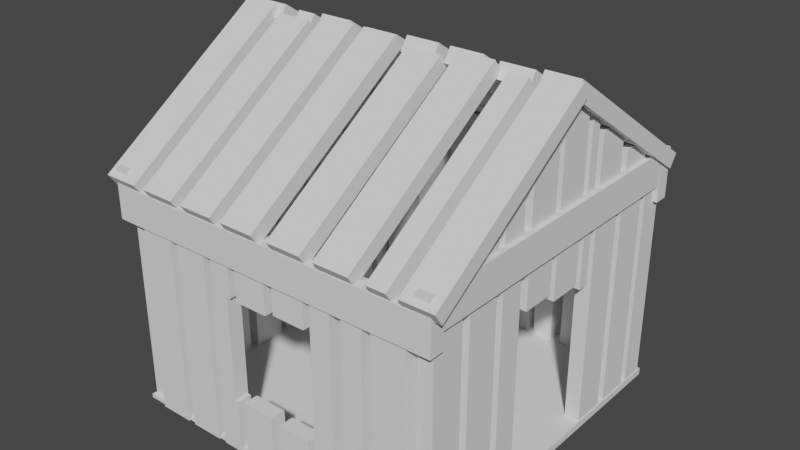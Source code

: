 # Source: House.blend  (saved by Blender 2.91.10; exported with 4.5.12 LTS)
import bpy
from mathutils import Matrix  # noqa: F401  (used for matrix-valued properties, if any)

bpy.ops.wm.read_factory_settings(use_empty=True)
scene = bpy.context.scene
scene.name = 'Scene'

# ---- collections
col_collection = bpy.data.collections.new('Collection'); scene.collection.children.link(col_collection)

# ---- world
world_world = bpy.data.worlds.new('World'); scene.world = world_world
world_world.use_nodes = True; world_world.node_tree.nodes.clear()
_N = world_world.node_tree.nodes; _L = world_world.node_tree.links
n0 = _N.new('ShaderNodeOutputWorld'); n0.name = 'World Output'; n0.location = (300, 300)
n1 = _N.new('ShaderNodeBackground'); n1.name = 'Background'; n1.location = (10, 300)
n1.inputs[0].default_value = (0.05088, 0.05088, 0.05088, 1.0)
_L.new(n1.outputs[0], n0.inputs[0])
n0.is_active_output = True
world_world.color = (0.05088, 0.05088, 0.05088)
world_world.use_sun_shadow = False
world_world.sun_shadow_jitter_overblur = 0.0

# ---- meshes
me_cube_003 = bpy.data.meshes.new('Cube.003')
me_cube_003.from_pydata([(-1.0, -1.0, -0.375), (-1.0, -1.0, -0.3518), (-1.0, 1.0, -0.375), (-1.0, 1.0, -0.3518), (1.0, -1.0, -0.3936), (1.0, -1.0, -0.3518), (1.0, 1.0, -0.3936), (1.0, 1.0, -0.3518), (-0.8722, 1.014, -0.3689), (-0.8722, 0.9253, 0.8131), (-0.6658, 0.9253, 0.8131), (-0.6658, 1.014, -0.3689), (-0.6175, 1.014, -0.3689), (-0.6175, 0.9253, 0.8131), (-0.4173, 0.9253, 0.8131), (-0.4173, 1.014, -0.3689), (-0.3691, 1.014, -0.3689), (-0.3691, 0.9253, 0.8131), (-0.2434, 0.9253, 0.8131), (-0.2434, 1.014, -0.3689), (-0.1952, 1.014, -0.3689), (-0.1952, 0.9253, 0.8131), (0.00506, 0.9253, 0.8131), (0.00506, 1.014, -0.3689), (0.05951, 1.014, -0.3689), (0.05951, 0.9253, 0.8131), (0.2597, 0.9253, 0.8131), (0.2597, 1.014, -0.3689), (0.3018, 1.014, -0.3689), (0.3018, 0.9253, 0.8131), (0.4274, 0.9253, 0.8131), (0.4274, 1.014, -0.3689), (0.4943, 1.014, -0.3689), (0.4943, 0.9253, 0.8131), (0.62, 0.9253, 0.8131), (0.62, 1.014, -0.3689), (0.6745, 1.014, -0.3689), (0.6745, 0.9253, 0.8131), (0.8747, 0.9253, 0.8131), (0.8747, 1.014, -0.3689), (-0.8722, -0.9283, 0.8131), (-0.6658, -0.9283, 0.8131), (-0.8722, -1.017, -0.3689), (-0.6658, -1.017, -0.3689), (-0.6175, -0.9283, 0.8131), (-0.4173, -0.9283, 0.8131), (-0.6175, -1.017, -0.3689), (-0.4173, -1.017, -0.3689), (-0.3691, -0.9283, 0.8131), (-0.2434, -0.9283, 0.8131), (-0.3691, -1.017, -0.3689), (-0.2434, -1.017, -0.3689), (-0.1952, -0.9283, 0.8131), (0.00506, -0.9283, 0.8131), (-0.1952, -1.017, -0.3689), (0.00506, -1.017, -0.3689), (0.05951, -0.9283, 0.8131), (0.2597, -0.9283, 0.8131), (0.05951, -1.017, -0.3689), (0.2597, -1.017, -0.3689), (0.3018, -0.9283, 0.8131), (0.4274, -0.9283, 0.8131), (0.3018, -1.017, -0.3689), (0.4274, -1.017, -0.3689), (0.4943, -0.9283, 0.8131), (0.62, -0.9283, 0.8131), (0.4943, -1.017, -0.3689), (0.62, -1.017, -0.3689), (-0.8998, -0.7751, 1.069), (-0.9888, -0.7751, 1.069), (-0.8998, -0.5204, 1.181), (-0.9888, -0.5204, 1.181), (-0.8998, -0.3279, 1.361), (-0.9888, -0.3279, 1.361), (-0.9888, 0.3291, 1.361), (-0.8998, 0.3291, 1.361), (-0.9888, -0.02496, 1.609), (-0.8998, -0.02496, 1.609), (-0.8998, 0.5838, 1.181), (-0.9888, 0.5838, 1.181), (0.9947, -0.7751, 1.069), (0.9057, -0.7751, 1.069), (0.9947, -0.5204, 1.181), (0.9057, -0.5204, 1.181), (0.9947, -0.3279, 1.361), (0.9057, -0.3279, 1.361), (0.9057, 0.3291, 1.361), (0.9947, 0.3291, 1.361), (0.9057, 0.2173, 0.5319), (0.9057, 0.2809, 0.5319), (0.9947, 0.2173, 0.5319), (0.9947, 0.2809, 0.5319), (0.9057, -0.02496, 0.5754), (0.9057, 0.1753, 0.5754), (0.9057, -0.02496, 1.609), (0.9947, -0.02496, 0.5754), (0.9947, 0.1753, 0.5754), (0.9947, -0.02496, 1.609), (0.9057, -0.2672, 0.6313), (0.9057, -0.06699, 0.6313), (0.9947, -0.2672, 0.6313), (0.9947, -0.06699, 0.6313), (-1.03, -1.033, 0.7649), (-1.03, -1.033, 0.9651), (1.021, -1.033, 0.7649), (-1.03, -0.9443, 0.7649), (-1.03, -0.9443, 0.9651), (1.021, -0.9443, 0.7649), (1.021, -0.9443, 0.9651), (1.021, -1.033, 0.9651), (-1.03, 0.9256, 0.7649), (-1.03, 0.9256, 0.9651), (1.021, 0.9256, 0.7649), (-1.03, 1.015, 0.7649), (-1.03, 1.015, 0.9651), (1.021, 1.015, 0.7649), (1.021, 1.015, 0.9651), (1.021, 0.9256, 0.9651), (0.9947, 0.5838, 1.181), (0.9057, 0.5838, 1.181), (-1.028, 1.016, 0.8642), (-1.028, 1.016, 1.064), (-1.028, -1.034, 0.8642), (-0.9393, 1.016, 0.8642), (-0.9393, 1.016, 1.064), (-0.9393, -1.034, 0.8642), (-0.9393, -1.034, 1.064), (-1.028, -1.034, 1.064), (0.9306, 1.016, 0.8642), (0.9306, 1.016, 1.064), (0.9306, -1.034, 0.8642), (1.02, 1.016, 0.8642), (1.02, 1.016, 1.064), (1.02, -1.034, 0.8642), (1.02, -1.034, 1.064), (0.9306, -1.034, 1.064), (1.067, -1.014, 0.9457), (0.8667, -1.064, 1.019), (1.067, -1.064, 1.019), (0.8667, -0.02333, 1.72), (1.067, -0.02333, 1.72), (1.067, 0.02681, 1.646), (0.6887, -0.00897, 1.619), (0.6887, -1.064, 1.019), (0.8047, -1.064, 1.019), (0.6887, -0.05911, 1.693), (0.8047, -0.05911, 1.693), (0.8047, -0.00897, 1.619), (0.3796, -1.064, 1.019), (0.5893, -1.064, 1.019), (0.3796, -0.02333, 1.72), (0.5893, -0.02333, 1.72), (0.08924, -0.00897, 1.619), (0.08924, -1.064, 1.019), (0.2989, -1.064, 1.019), (0.08924, -0.05911, 1.693), (0.2989, -0.05911, 1.693), (0.2989, -0.00897, 1.619), (-0.2199, -1.064, 1.019), (-0.01019, -1.064, 1.019), (-0.2199, -0.02333, 1.72), (-0.01019, -0.02333, 1.72), (-0.01019, 0.02681, 1.646), (-0.5008, -1.064, 1.019), (-0.2912, -1.064, 1.019), (-0.5008, -0.02333, 1.72), (-0.2912, -0.02333, 1.72), (-0.2912, 0.02681, 1.646), (-0.7818, -0.00897, 1.619), (-0.7818, -1.064, 1.019), (-0.5722, -1.064, 1.019), (-0.7818, -0.05911, 1.693), (-0.5722, -0.05911, 1.693), (-0.5722, -0.00897, 1.619), (-1.063, -1.014, 0.9457), (-1.063, 0.02681, 1.646), (-1.063, -1.064, 1.019), (-0.8532, -1.064, 1.019), (-1.063, -0.02333, 1.72), (-0.8532, -0.02333, 1.72), (-0.8033, -0.04023, 1.646), (-0.8033, 1.051, 1.019), (-0.9946, 1.051, 1.019), (-0.8033, 0.009914, 1.72), (-0.9946, 0.009914, 1.72), (-0.6333, -0.004447, 1.619), (-0.6333, 1.051, 1.019), (-0.7441, 1.051, 1.019), (-0.6333, 0.04569, 1.693), (-0.7441, 0.04569, 1.693), (-0.7441, -0.004447, 1.619), (-0.3382, 1.051, 1.019), (-0.5384, 1.051, 1.019), (-0.3382, 0.009914, 1.72), (-0.5384, 0.009914, 1.72), (-0.5384, -0.04023, 1.646), (-0.06089, -0.004447, 1.619), (-0.06089, 1.051, 1.019), (-0.2611, 1.051, 1.019), (-0.06089, 0.04569, 1.693), (-0.2611, 0.04569, 1.693), (-0.2611, -0.004447, 1.619), (0.2343, 1.051, 1.019), (0.03406, 1.051, 1.019), (0.2343, 0.009914, 1.72), (0.03406, 0.009914, 1.72), (0.03406, -0.04023, 1.646), (0.5026, 1.051, 1.019), (0.3024, 1.051, 1.019), (0.5026, 0.009914, 1.72), (0.3024, 0.009914, 1.72), (0.3024, -0.04023, 1.646), (0.771, -0.004447, 1.619), (0.771, 1.051, 1.019), (0.5707, 1.051, 1.019), (0.771, 0.04569, 1.693), (0.5707, 0.04569, 1.693), (0.5707, -0.004447, 1.619), (1.039, 1.001, 0.9457), (1.039, 1.051, 1.019), (0.8391, 1.051, 1.019), (1.039, 0.009914, 1.72), (0.8391, 0.009914, 1.72), (0.8391, -0.04023, 1.646), (0.6745, -0.9283, 0.8131), (0.8747, -0.9283, 0.8131), (0.6745, -1.017, -0.3689), (0.8747, -1.017, -0.3689), (-0.9946, -0.006708, 1.624), (-0.9946, 0.02681, 1.646), (-0.8532, -0.006708, 1.624), (-0.8532, -0.006708, 1.695), (-0.9946, -0.006708, 1.695), (-0.8532, -0.04023, 1.646), (-0.3382, 0.02681, 1.646), (-0.3382, -0.006708, 1.624), (-0.5008, -0.006708, 1.624), (-0.5008, -0.04023, 1.646), (-0.5008, -0.006708, 1.695), (-0.3382, -0.006708, 1.695), (-0.2199, 0.002864, 1.63), (-0.06089, 0.002864, 1.63), (-0.06089, 0.02681, 1.646), (-0.2199, 0.02033, 1.656), (-0.06089, 0.02033, 1.656), (0.08924, -0.04023, 1.646), (0.08924, -0.01628, 1.63), (0.08924, -0.03375, 1.656), (0.2343, -0.03375, 1.656), (0.2343, -0.01628, 1.63), (0.3796, -0.006708, 1.624), (0.5026, -0.006708, 1.624), (0.5026, 0.02681, 1.646), (0.5707, 0.02681, 1.646), (0.5707, 0.002864, 1.63), (0.5893, 0.002864, 1.63), (0.3796, -0.04023, 1.646), (0.3796, -0.006708, 1.695), (0.5026, -0.006708, 1.695), (0.5893, 0.02033, 1.656), (0.5707, 0.02033, 1.656), (0.8667, -0.006708, 1.624), (1.039, -0.006708, 1.624), (1.039, 0.02681, 1.646), (0.8667, -0.04023, 1.646), (0.8667, -0.006708, 1.695), (1.039, -0.006708, 1.695), (0.9306, 1.016, 0.9677), (0.9306, 1.016, 1.043), (1.02, 1.016, 0.9677), (1.02, 1.016, 1.043), (0.9306, -1.034, 0.9753), (0.9306, 0.9837, 1.064), (0.9306, 0.8243, 1.064), (0.9306, -0.9971, 1.064), (0.9306, -1.034, 1.039), (1.02, -0.9971, 1.064), (1.02, -0.8378, 1.064), (1.02, 0.9837, 1.064), (1.02, 0.8243, 1.064), (1.02, -1.034, 0.9753), (1.02, -1.034, 1.039), (-0.9946, 1.016, 0.9677), (-0.9946, 1.016, 1.043), (-0.9393, 1.016, 0.9677), (-0.9393, 1.016, 1.043), (-1.028, -0.8378, 1.064), (-1.028, -0.9971, 1.064), (-1.028, -1.034, 0.9753), (-1.028, -1.034, 1.039), (-0.9393, -0.9971, 1.064), (-0.9393, 0.9837, 1.064), (-0.9393, 0.8243, 1.064), (-0.9393, -1.034, 0.9753), (-0.9393, -1.034, 1.039), (-0.9946, 0.8243, 1.064), (-0.9946, 0.9837, 1.064), (0.9057, 0.8322, 1.059), (0.9947, 0.8322, 0.8642), (0.9306, 0.8322, 0.8642), (0.9306, 0.8322, 1.059), (0.9947, 0.784, 0.8642), (0.9947, 0.784, 1.064), (0.9947, 0.784, 1.092), (0.9947, 0.6513, 1.181), (0.9947, 0.5838, 0.8642), (0.9947, 0.5838, 1.064), (0.9057, 0.6513, 1.181), (0.9057, 0.784, 1.092), (0.9275, 0.784, 1.092), (0.9306, 0.784, 0.8642), (0.9306, 0.784, 1.064), (0.9306, 0.5838, 0.8642), (0.9306, 0.5838, 1.064), (-0.2611, 1.014, 0.9651), (-0.3382, 1.014, 0.9651), (-0.06089, 1.014, 0.9651), (-0.06089, 0.9719, 0.9651), (-0.2611, 0.9719, 0.9651), (0.03406, 0.972, 0.9651), (-1.028, 0.9256, 0.8642), (0.2343, 0.972, 0.9651), (0.9947, 0.9256, 0.7649), (0.9057, 0.9256, 0.7649), (-0.9393, 1.015, 0.8642), (0.03406, 1.014, 0.9651), (0.2343, 1.014, 0.9651), (-0.8033, 1.014, 0.9651), (0.3024, 0.972, 0.9651), (-0.9393, 1.014, 0.9651), (0.5026, 0.972, 0.9651), (-0.8033, 0.972, 0.9651), (0.3024, 1.014, 0.9651), (0.9057, 0.9765, 0.7649), (0.5026, 1.014, 0.9651), (0.9057, 0.972, 0.9651), (0.9057, 0.9256, 0.9651), (0.5707, 1.014, 0.9651), (0.5707, 0.9719, 0.9651), (0.771, 1.014, 0.9651), (0.9947, 0.9256, 0.8642), (0.771, 0.9719, 0.9651), (-1.028, 0.9256, 0.9651), (1.02, 0.9256, 0.9651), (1.02, 0.9256, 0.8642), (0.9947, 0.9765, 0.7649), (1.02, 1.015, 0.9651), (1.02, 1.014, 0.9651), (0.8391, 0.972, 0.9651), (0.9306, 1.015, 0.9651), (0.9306, 1.014, 0.9651), (0.8391, 1.014, 0.9651), (1.02, 0.972, 0.9651), (0.9306, 1.015, 0.8642), (-0.5384, 0.972, 0.9651), (-0.3382, 0.972, 0.9651), (1.02, 1.015, 0.8642), (-1.028, 1.015, 0.8642), (-1.028, 1.015, 0.9651), (-0.9393, 1.015, 0.9651), (1.021, 1.014, 0.9651), (1.021, 1.001, 0.9457), (1.021, 0.972, 0.9651), (-0.7441, 1.014, 0.9651), (-0.7441, 0.9719, 0.9651), (-0.6333, 0.9719, 0.9651), (-0.5384, 1.014, 0.9651), (-0.6333, 1.014, 0.9651), (-1.03, -0.9854, 0.9651), (-1.03, -1.014, 0.9457), (-1.03, -1.027, 0.9651), (-0.8532, -0.9854, 0.9651), (0.8667, -0.9854, 0.9651), (0.2989, -0.9853, 0.9651), (-0.2912, -0.9854, 0.9651), (0.9306, -0.9854, 0.9651), (-0.9393, -1.027, 0.9651), (0.2989, -1.027, 0.9651), (-0.8532, -1.027, 0.9651), (-0.5008, -0.9854, 0.9651), (-0.01019, -1.027, 0.9651), (-1.028, -1.027, 0.9651), (-1.028, -1.033, 0.8642), (-0.2199, -1.027, 0.9651), (-0.9393, -1.033, 0.8642), (-1.028, -0.9854, 0.9651), (-0.01019, -0.9854, 0.9651), (-0.5008, -1.027, 0.9651), (-0.9393, -0.9854, 0.9651), (-0.2912, -1.027, 0.9651), (-0.2199, -0.9854, 0.9651), (-0.5722, -1.027, 0.9651), (0.08924, -0.9853, 0.9651), (-0.7818, -1.027, 0.9651), (-1.028, -1.033, 0.9651), (0.9306, -1.033, 0.8642), (-0.9393, -1.033, 0.9651), (1.02, -1.033, 0.9651), (-0.7818, -0.9853, 0.9651), (1.02, -1.033, 0.8642), (0.08924, -1.027, 0.9651), (0.9306, -1.033, 0.9651), (-0.5722, -0.9853, 0.9651), (0.5893, -0.9854, 0.9651), (0.9306, -1.027, 0.9651), (0.8747, -0.9443, 0.7649), (0.6745, -0.9443, 0.7649), (0.3796, -0.9854, 0.9651), (0.6745, -1.017, 0.7649), (0.8747, -1.017, 0.7649), (-1.028, -0.9443, 0.8642), (0.3796, -1.027, 0.9651), (0.6745, -0.9443, 0.8131), (1.02, -1.027, 0.9651), (0.5893, -1.027, 0.9651), (1.02, -0.9443, 0.8642), (0.8667, -1.027, 0.9651), (-1.028, -0.9443, 0.9651), (1.02, -0.9443, 0.9651), (0.8747, -0.9443, 0.8131), (1.021, -1.027, 0.9651), (1.021, -1.014, 0.9457), (1.02, -0.9854, 0.9651), (1.021, -0.9854, 0.9651), (0.6887, -1.027, 0.9651), (0.8047, -1.027, 0.9651), (0.8047, -0.9853, 0.9651), (0.6887, -0.9853, 0.9651), (0.9057, -0.2672, 1.448), (0.9057, -0.06699, 1.583), (0.9306, -0.2672, 0.8642), (0.9947, -0.2672, 1.064), (0.9947, -0.2672, 1.448), (0.9947, -0.2672, 0.8642), (0.9306, -0.2672, 1.064), (0.9947, -0.06699, 0.8642), (0.9947, -0.06699, 1.064), (0.9947, -0.06699, 1.583), (0.9306, -0.06699, 1.064), (0.9306, -0.06699, 0.8642), (0.9057, 0.1253, 1.535), (0.9057, 0.1753, 1.501), (0.9947, -0.02496, 0.8642), (0.9947, -0.02496, 1.064), (0.9306, -0.02496, 0.8642), (0.9306, -0.02496, 1.064), (0.9947, 0.1753, 0.8642), (0.9947, 0.1753, 1.064), (0.9947, 0.1753, 1.501), (0.9947, 0.1253, 1.535), (0.9306, 0.1753, 1.064), (0.9306, 0.1753, 0.8642), (0.9057, 0.2173, 1.473), (0.9057, 0.2809, 1.43), (0.9947, 0.2173, 1.064), (0.9947, 0.2173, 1.473), (0.9947, 0.2173, 0.8642), (0.9306, 0.2173, 0.8642), (0.9306, 0.2173, 1.064), (0.9947, 0.2809, 0.8642), (0.9947, 0.2809, 1.064), (0.9947, 0.2809, 1.43), (0.9306, 0.2809, 1.064), (0.9306, 0.2809, 0.8642), (0.9057, 0.5293, 1.263), (0.9057, 0.3837, 1.361), (0.9947, 0.3291, 0.8642), (0.9947, 0.3291, 1.064), (0.9306, 0.3291, 0.8642), (0.9306, 0.3291, 1.064), (0.9947, 0.5293, 0.8642), (0.9947, 0.5293, 1.064), (0.9947, 0.5293, 1.263), (0.9947, 0.3837, 1.361), (0.9306, 0.5293, 0.8642), (0.9306, 0.5293, 1.064), (0.9057, -0.4722, 1.31), (0.9057, -0.3971, 1.361), (0.9947, -0.4722, 0.8642), (0.9947, -0.4722, 1.064), (0.9947, -0.4722, 1.31), (0.9306, -0.4722, 0.8642), (0.9306, -0.4722, 1.064), (0.9947, -0.3279, 0.8642), (0.9947, -0.3279, 1.064), (0.9947, -0.3971, 1.361), (0.9306, -0.3279, 0.8642), (0.9306, -0.3279, 1.064), (0.9947, -0.5204, 0.8642), (0.9947, -0.5204, 1.064), (0.9947, -0.6647, 1.181), (0.9947, -0.7206, 0.8642), (0.9947, -0.7206, 1.064), (0.9947, -0.7206, 1.143), (0.9057, -0.6647, 1.181), (0.9306, -0.5204, 1.064), (0.9306, -0.5204, 0.8642), (0.9057, -0.7206, 1.143), (0.9306, -0.7206, 0.8642), (0.9306, -0.7206, 1.064), (0.9226, -0.7206, 1.143), (0.9301, -0.8309, 1.069), (0.9057, -0.8309, 1.069), (0.9057, -0.9753, 0.9719), (0.9057, -0.9443, 0.7649), (0.9306, -0.9753, 0.9719), (0.9057, -0.9753, 0.7649), (0.9057, -0.9753, 0.9651), (0.9947, -0.8378, 1.064), (0.9947, -0.8309, 1.069), (0.9306, -0.9753, 0.9651), (0.9306, -0.7751, 1.064), (0.9306, -0.7751, 0.8642), (0.9947, -0.7751, 1.064), (0.9947, -0.7751, 0.8642), (0.9947, -0.9443, 0.8642), (0.9057, -0.9443, 0.9651), (0.9947, -0.9753, 0.7649), (0.9947, -0.9443, 0.7649), (-0.9888, 0.8322, 0.8642), (-0.9888, 0.9256, 0.8642), (-0.9888, 0.9256, 0.7649), (-0.9888, 0.9765, 0.7649), (-0.8998, 0.8322, 1.059), (-0.9393, 0.8322, 0.8642), (-0.9393, 0.8322, 1.059), (-0.8998, 0.9765, 0.7649), (-0.8998, 0.972, 0.9651), (-0.8998, 0.9256, 0.9651), (-0.8998, 0.9256, 0.7649), (-0.8998, 0.784, 1.092), (-0.8998, 0.6513, 1.181), (-0.9888, 0.6513, 1.181), (-0.9888, 0.784, 0.8642), (-0.9888, 0.784, 1.064), (-0.9888, 0.784, 1.092), (-0.942, 0.784, 1.092), (-0.9393, 0.784, 1.064), (-0.9393, 0.784, 0.8642), (-0.9888, 0.5838, 0.8642), (-0.9888, 0.5838, 1.064), (-0.9393, 0.5838, 1.064), (-0.9393, 0.5838, 0.8642), (-0.9888, -0.2672, 0.8642), (-0.9888, -0.2672, 1.064), (-0.9888, -0.2672, 1.448), (-0.9888, -0.06699, 0.8642), (-0.9888, -0.06699, 1.064), (-0.9888, -0.06699, 1.583), (-0.8998, -0.2672, 1.448), (-0.9393, -0.2672, 1.064), (-0.9393, -0.2672, 0.8642), (-0.8998, -0.06699, 1.583), (-0.9393, -0.06699, 1.064), (-0.9393, -0.06699, 0.8642), (-0.9888, 0.1253, 1.535), (-0.9888, -0.02496, 0.8642), (-0.9888, -0.02496, 1.064), (-0.9888, 0.1753, 0.8642), (-0.9888, 0.1753, 1.064), (-0.9888, 0.1753, 1.501), (-0.9393, -0.02496, 1.064), (-0.9393, -0.02496, 0.8642), (-0.8998, 0.1753, 1.501), (-0.8998, 0.1253, 1.535), (-0.9393, 0.1753, 0.8642), (-0.9393, 0.1753, 1.064), (-0.9888, 0.2173, 0.8642), (-0.9888, 0.2173, 1.064), (-0.9888, 0.2173, 1.473), (-0.9888, 0.2809, 0.8642), (-0.9888, 0.2809, 1.064), (-0.9888, 0.2809, 1.43), (-0.8998, 0.2173, 1.473), (-0.9393, 0.2173, 1.064), (-0.9393, 0.2173, 0.8642), (-0.8998, 0.2809, 1.43), (-0.9393, 0.2809, 1.064), (-0.9393, 0.2809, 0.8642), (-0.9888, 0.3291, 0.8642), (-0.9888, 0.3291, 1.064), (-0.9888, 0.3837, 1.361), (-0.9888, 0.5293, 0.8642), (-0.9888, 0.5293, 1.064), (-0.9888, 0.5293, 1.263), (-0.9393, 0.3291, 1.064), (-0.9393, 0.3291, 0.8642), (-0.8998, 0.5293, 1.263), (-0.8998, 0.3837, 1.361), (-0.9393, 0.5293, 1.064), (-0.9393, 0.5293, 0.8642), (-0.9888, -0.4722, 0.8642), (-0.9888, -0.4722, 1.064), (-0.9888, -0.4722, 1.31), (-0.9888, -0.3279, 0.8642), (-0.9888, -0.3279, 1.064), (-0.9888, -0.3971, 1.361), (-0.8998, -0.4722, 1.31), (-0.9393, -0.4722, 1.064), (-0.9393, -0.4722, 0.8642), (-0.8998, -0.3971, 1.361), (-0.9393, -0.3279, 1.064), (-0.9393, -0.3279, 0.8642), (-0.8998, -0.7206, 1.143), (-0.8998, -0.6647, 1.181), (-0.9888, -0.6647, 1.181), (-0.9888, -0.5204, 0.8642), (-0.9888, -0.5204, 1.064), (-0.9393, -0.5204, 1.064), (-0.9393, -0.5204, 0.8642), (-0.9888, -0.7206, 0.8642), (-0.9888, -0.7206, 1.064), (-0.9888, -0.7206, 1.143), (-0.9266, -0.7206, 1.143), (-0.9393, -0.7206, 1.064), (-0.9393, -0.7206, 0.8642), (-0.9386, -0.8309, 1.069), (-0.9888, -0.9753, 0.7649), (-0.9888, -0.9443, 0.7649), (-0.8998, -0.9753, 0.9719), (-0.9393, -0.9753, 0.9719), (-0.8998, -0.8309, 1.069), (-0.9888, -0.9443, 0.8642), (-0.9888, -0.8378, 1.064), (-0.9888, -0.7751, 1.064), (-0.9888, -0.8309, 1.069), (-0.9888, -0.7751, 0.8642), (-0.8998, -0.9753, 0.7649), (-0.8998, -0.9753, 0.9651), (-0.9393, -0.7751, 1.064), (-0.9393, -0.9753, 0.9651), (-0.9393, -0.7751, 0.8642), (-0.8998, -0.9443, 0.9651), (-0.8998, -0.9443, 0.7649), (0.4943, -0.9443, 0.8131), (0.62, -0.9443, 0.8131), (0.4943, -1.017, 0.7649), (0.4943, -0.9443, 0.7649), (0.62, -1.017, 0.7649), (0.62, -0.9443, 0.7649), (0.3018, -0.9443, 0.8131), (0.4274, -0.9443, 0.8131), (0.3018, -1.017, 0.7649), (0.3018, -0.9443, 0.7649), (0.4274, -1.017, 0.7649), (0.4274, -0.9443, 0.7649), (0.05951, -0.9443, 0.8131), (0.2597, -0.9443, 0.8131), (0.05951, -1.017, 0.7649), (0.05951, -0.9443, 0.7649), (0.2597, -1.017, 0.7649), (0.2597, -0.9443, 0.7649), (-0.1952, -0.9443, 0.8131), (0.00506, -0.9443, 0.8131), (-0.1952, -1.017, 0.7649), (-0.1952, -0.9443, 0.7649), (0.00506, -1.017, 0.7649), (0.00506, -0.9443, 0.7649), (-0.3691, -0.9443, 0.8131), (-0.2434, -0.9443, 0.8131), (-0.3691, -1.017, 0.7649), (-0.3691, -0.9443, 0.7649), (-0.2434, -1.017, 0.7649), (-0.2434, -0.9443, 0.7649), (-0.6175, -0.9443, 0.8131), (-0.4173, -0.9443, 0.8131), (-0.6175, -1.017, 0.7649), (-0.6175, -0.9443, 0.7649), (-0.4173, -1.017, 0.7649), (-0.4173, -0.9443, 0.7649), (-0.8722, -0.9443, 0.8131), (-0.6658, -0.9443, 0.8131), (-0.8722, -1.017, 0.7649), (-0.8722, -0.9443, 0.7649), (-0.6658, -1.017, 0.7649), (-0.6658, -0.9443, 0.7649), (0.6745, 1.014, 0.7649), (0.8747, 1.014, 0.7649), (0.6745, 0.9256, 0.8131), (0.8747, 0.9256, 0.8131), (0.6745, 0.9256, 0.7649), (0.8747, 0.9256, 0.7649), (0.4943, 1.014, 0.7649), (0.62, 1.014, 0.7649), (0.4943, 0.9256, 0.8131), (0.62, 0.9256, 0.8131), (0.4943, 0.9256, 0.7649), (0.62, 0.9256, 0.7649), (0.3018, 1.014, 0.7649), (0.4274, 1.014, 0.7649), (0.3018, 0.9256, 0.8131), (0.4274, 0.9256, 0.8131), (0.3018, 0.9256, 0.7649), (0.4274, 0.9256, 0.7649), (0.05951, 1.014, 0.7649), (0.2597, 1.014, 0.7649), (0.05951, 0.9256, 0.8131), (0.2597, 0.9256, 0.8131), (0.05951, 0.9256, 0.7649), (0.2597, 0.9256, 0.7649), (-0.1952, 1.014, 0.7649), (0.00506, 1.014, 0.7649), (-0.1952, 0.9256, 0.8131), (0.00506, 0.9256, 0.8131), (-0.1952, 0.9256, 0.7649), (0.00506, 0.9256, 0.7649), (-0.3691, 1.014, 0.7649), (-0.2434, 1.014, 0.7649), (-0.3691, 0.9256, 0.8131), (-0.2434, 0.9256, 0.8131), (-0.3691, 0.9256, 0.7649), (-0.2434, 0.9256, 0.7649), (-0.6175, 1.014, 0.7649), (-0.4173, 1.014, 0.7649), (-0.6175, 0.9256, 0.8131), (-0.4173, 0.9256, 0.8131), (-0.6175, 0.9256, 0.7649), (-0.4173, 0.9256, 0.7649), (-0.8722, 1.014, 0.7649), (-0.6658, 1.014, 0.7649), (-0.8722, 0.9256, 0.8131), (-0.6658, 0.9256, 0.8131), (-0.8722, 0.9256, 0.7649), (-0.6658, 0.9256, 0.7649), (0.9057, 0.5838, -0.3518), (-0.9888, -0.2672, -0.3518), (0.4943, 0.9253, -0.3518), (-0.9888, -0.4722, -0.3518), (0.9938, 0.5838, -0.3518), (0.4274, -1.0, -0.3689), (0.4274, -1.0, -0.3518), (-0.8722, -1.0, -0.3689), (0.9938, -0.5204, -0.3518), (0.62, 0.9253, -0.3518), (-0.9881, -0.4722, -0.3518), (0.9947, 0.5838, -0.3518), (0.4274, -0.9283, -0.3518), (-0.6658, -1.0, -0.3689), (-0.8998, -0.2672, -0.3518), (0.9057, -0.5204, -0.3518), (0.9057, 0.9765, -0.3518), (-0.9003, -0.4722, -0.3518), (0.05951, -0.9283, -0.3518), (-0.6175, -0.9283, -0.3518), (0.62, 1.0, -0.3689), (0.62, 1.0, -0.3518), (-0.8998, -0.4722, -0.3518), (-0.4173, -0.9283, -0.3518), (0.05951, -1.0, -0.3689), (0.05951, -1.0, -0.3518), (0.9057, 0.8322, -0.3518), (0.9057, -0.7206, -0.3518), (-0.6175, -1.0, -0.3689), (-0.8998, -0.06699, -0.3518), (0.3018, 1.0, -0.3689), (0.3018, 1.0, -0.3518), (-0.8998, -0.3279, -0.3518), (0.9947, 0.8322, -0.3518), (-0.4173, -1.0, -0.3689), (0.3018, 0.9253, -0.3518), (0.2597, -1.0, -0.3689), (0.2597, -1.0, -0.3518), (0.9938, -0.7206, -0.3518), (-0.3691, -0.9283, -0.3518), (0.4274, 0.9253, -0.3518), (0.2597, -0.9283, -0.3518), (0.9947, -0.7206, -0.3518), (0.9947, 0.9765, -0.3518), (-0.2434, -0.9283, -0.3518), (-0.9888, -0.06699, -0.3518), (-0.1952, -0.9283, -0.3518), (-0.9888, -0.3279, -0.3518), (0.9057, -0.7751, -0.3518), (-0.9888, 0.1753, -0.3518), (-0.3691, -1.0, -0.3689), (0.4274, 1.0, -0.3689), (-0.8722, 1.0, -0.3689), (-0.8722, 1.0, -0.3518), (0.4274, 1.0, -0.3518), (-0.6658, 1.0, -0.3518), (-0.6175, 1.0, -0.3689), (-0.6175, 1.0, -0.3518), (-0.6658, 1.0, -0.3689), (-0.8998, -0.7206, -0.3518), (-0.4173, 1.0, -0.3518), (-0.2434, 1.0, -0.3518), (-0.1952, 1.0, -0.3518), (-0.3691, 1.0, -0.3518), (-0.2434, -1.0, -0.3689), (0.9057, -0.9057, -0.3518), (-0.1952, -1.0, -0.3689), (-0.9888, -0.02496, -0.3518), (-0.1952, -1.0, -0.3518), (-0.8998, -0.5204, -0.3518), (0.00506, 1.0, -0.3518), (0.05951, 1.0, -0.3518), (0.2597, 1.0, -0.3518), (0.4943, 1.0, -0.3518), (0.9057, -0.9753, -0.3518), (0.6745, -0.9283, -0.3518), (-0.9003, -0.5204, -0.3518), (0.8747, 1.0, -0.3518), (0.6745, 1.0, -0.3518), (0.05951, 1.0, -0.3689), (0.00506, -0.9283, -0.3518), (-0.9881, -0.5204, -0.3518), (0.00506, -1.0, -0.3689), (0.00506, -1.0, -0.3518), (0.6745, -1.0, -0.3689), (0.6745, -1.0, -0.3518), (-0.8998, -0.02496, -0.3518), (0.05951, 0.9253, -0.3518), (-0.9888, -0.5204, -0.3518), (0.9947, -0.9753, -0.3518), (0.2597, 0.9253, -0.3518), (0.8747, -1.0, -0.3689), (0.8747, -1.0, -0.3518), (-0.8998, 0.1753, -0.3518), (-0.9888, -0.7206, -0.3518), (-0.9881, -0.7206, -0.3518), (-0.9003, 0.1753, -0.3518), (0.8747, -0.9283, -0.3518), (-0.3691, -1.0, -0.3518), (0.2597, 1.0, -0.3689), (0.9947, -0.7751, -0.3518), (0.9938, -0.7751, -0.3518), (0.9057, 0.5293, -0.3518), (-0.2434, -1.0, -0.3518), (-0.1952, 1.0, -0.3689), (-0.9888, -0.7751, -0.3518), (0.3018, -0.9283, -0.3518), (0.9057, 0.3291, -0.3518), (-0.9888, 0.2809, -0.3518), (-0.1952, 0.9253, -0.3518), (-0.9888, 0.2173, -0.3518), (-0.9888, 0.9765, -0.3518), (0.00506, 0.9253, -0.3518), (0.3018, -1.0, -0.3689), (-0.9003, 0.2173, -0.3518), (-0.9888, -0.9753, -0.3518), (-0.8998, 0.2173, -0.3518), (-0.6175, -1.0, -0.3518), (-0.9888, 0.8322, -0.3518), (0.00506, 1.0, -0.3689), (0.9947, 0.3291, -0.3518), (0.4943, -0.9283, -0.3518), (-0.8998, -0.9753, -0.3518), (-0.9881, 0.8322, -0.3518), (-0.8998, 0.2809, -0.3518), (0.62, -0.9283, -0.3518), (-0.4173, -1.0, -0.3518), (0.4943, -1.0, -0.3689), (-0.3691, 1.0, -0.3689), (-0.8998, 0.8322, -0.3518), (-0.4173, 1.0, -0.3689), (-0.2434, 1.0, -0.3689), (0.9947, 0.5293, -0.3518), (0.62, -1.0, -0.3689), (-0.8722, -0.9283, -0.3518), (-0.8998, -0.7751, -0.3518), (-0.3691, 0.9253, -0.3518), (0.4943, 1.0, -0.3689), (0.9938, 0.5293, -0.3518), (-0.8722, -1.0, -0.3518), (0.6745, 1.0, -0.3689), (0.8747, 1.0, -0.3689), (-0.2434, 0.9253, -0.3518), (-0.9888, 0.5293, -0.3518), (-0.9881, -0.7751, -0.3518), (-0.9888, 0.3291, -0.3518), (-0.6658, -1.0, -0.3518), (-0.8998, 0.9765, -0.3518), (0.9057, -0.3279, -0.3518), (-0.6658, -0.9283, -0.3518), (0.9057, -0.4722, -0.3518), (0.4943, -1.0, -0.3518), (-0.8998, 0.3291, -0.3518), (-0.6175, 0.9253, -0.3518), (-0.8998, 0.5838, -0.3518), (-0.4173, 0.9253, -0.3518), (0.9938, -0.4722, -0.3518), (0.6745, 0.9253, -0.3518), (-0.8998, 0.5293, -0.3518), (-0.8998, 0.784, -0.3518), (0.62, -1.0, -0.3518), (0.9947, -0.4722, -0.3518), (-0.9003, 0.5293, -0.3518), (0.9947, 0.784, -0.3518), (-0.9881, 0.784, -0.3518), (0.9947, -0.3279, -0.3518), (0.8747, 0.9253, -0.3518), (-0.9888, 0.784, -0.3518), (-0.8722, 0.9253, -0.3518), (0.3018, -1.0, -0.3518), (0.9057, 0.784, -0.3518), (-0.6658, 0.9253, -0.3518), (-0.9888, 0.5838, -0.3518), (-0.9003, 0.5838, -0.3518), (0.9947, -0.5204, -0.3518), (-0.2634, 1.014, -0.04982), (-0.2634, 0.9253, -0.04982), (-0.2634, 0.9253, 0.5716), (-0.2634, 1.014, 0.5716), (0.2597, -0.9283, -0.04982), (0.2597, -0.9283, 0.5953), (0.2597, -1.017, -0.04982), (0.2597, -1.017, 0.5953), (-0.1952, -1.017, -0.032), (-0.1952, -1.017, 0.5716), (-0.1952, -0.9283, -0.032), (-0.1952, -0.9283, 0.5716), (-0.2434, 0.9253, -0.04982), (-0.1952, 0.9253, -0.04982), (-0.2434, 1.014, -0.04982), (0.00506, 1.014, -0.04982), (-0.1952, 1.014, -0.04982), (0.00506, -0.9283, -0.032), (0.00506, -0.9283, 0.5716), (0.00506, -1.017, -0.032), (0.00506, -1.017, 0.5716), (-0.2434, -0.9283, -0.04982), (-0.2434, -0.9283, 0.5716), (0.00506, 0.9253, -0.04982), (0.05951, 0.9253, -0.07979), (0.2597, 0.9253, -0.07979), (0.2597, 1.014, -0.07979), (0.05951, 1.014, -0.07979), (-0.2434, -1.017, -0.04982), (-0.2434, -1.017, 0.5716), (0.05951, 1.014, 0.5716), (0.05951, 0.9253, 0.5716), (0.00506, 1.014, 0.6224), (0.2597, 0.9253, 0.5716), (0.2597, 1.014, 0.5716), (-0.1952, 1.014, 0.6224), (-0.1952, 0.9253, 0.6224), (-0.2434, 0.9253, 0.5716), (-0.2434, 1.014, 0.5716), (0.00506, 0.9253, 0.6224), (-0.2634, -1.017, -0.04982), (-0.2634, -0.9283, -0.04982), (-0.2634, -0.9283, 0.5716), (-0.2634, -1.017, 0.5716), (0.05951, -1.017, -0.04982), (0.05951, -0.9283, -0.04982), (0.05951, -1.017, 0.5953), (0.05951, -0.9283, 0.5953)], [], [(0, 1, 3, 2), (6, 7, 5, 4), (2, 6, 4, 0), (89, 91, 90, 88), (93, 96, 95, 92), (99, 101, 100, 98), (111, 114, 113, 110), (136, 141, 140, 138), (144, 146, 145, 143), (146, 147, 142, 145), (149, 151, 150, 148), (154, 156, 155, 153), (159, 161, 160, 158), (164, 166, 165, 163), (170, 172, 171, 169), (172, 173, 168, 171), (176, 178, 175, 174), (187, 189, 188, 186), (189, 190, 185, 188), (192, 194, 193, 191), (198, 200, 199, 197), (203, 205, 204, 202), (208, 210, 209, 207), (214, 216, 215, 213), (175, 178, 179, 231, 232, 229), (233, 180, 183, 184, 232, 231), (165, 166, 167, 234, 239, 238), (239, 193, 194, 195, 237, 238), (160, 161, 162, 242, 244, 243), (244, 199, 200, 201, 196, 241, 240, 243), (155, 156, 157, 152, 246, 249, 248, 247), (248, 204, 205, 206, 245, 247), (257, 150, 151, 259, 260, 253, 252, 258), (258, 209, 210, 211, 256, 257), (254, 217, 212, 215, 216, 260, 259, 255), (139, 140, 141, 263, 266, 265), (218, 219, 221, 266, 263, 262), (266, 221, 222, 223, 264, 265), (268, 129, 132, 270), (131, 128, 267, 269), (272, 129, 268), (135, 274, 275), (134, 281, 276), (270, 132, 278), (281, 134, 135, 275), (271, 130, 133, 280), (274, 135, 134, 276), (278, 132, 129, 272), (275, 137, 138, 281), (281, 138, 140, 139, 137, 275, 274, 276), (268, 220, 222, 221, 219, 270, 278, 272), (270, 219, 220, 268), (123, 120, 121, 124, 285, 283, 282, 284), (127, 287, 289), (126, 294, 290), (285, 124, 291), (294, 126, 127, 289), (288, 122, 125, 293), (287, 127, 126, 290), (289, 176, 177, 294), (294, 177, 179, 178, 176, 289, 287, 290), (296, 184, 183, 181, 182, 283, 285, 291), (229, 232, 184, 296, 295, 228), (182, 282, 283), (302, 303, 304, 118, 306), (307, 119, 118, 304), (311, 273, 300, 299, 310), (309, 273, 279, 303), (112, 117, 343, 344, 340, 322), (116, 115, 113, 114, 358, 357, 324, 359, 349, 353, 356, 346), (362, 117, 112, 115, 116, 360, 361), (360, 116, 346, 347), (352, 343, 117, 362), (358, 114, 111, 342), (350, 349, 359, 329, 327, 363, 367, 366, 315, 314, 316, 325, 326, 332, 334, 337, 339, 351), (357, 120, 123, 324), (327, 181, 183, 180, 331), (363, 187, 186, 367), (185, 190, 364, 365), (367, 186, 188, 185, 365), (189, 187, 363, 364, 190), (366, 192, 191, 315), (194, 192, 366, 354, 195), (314, 198, 197, 316), (196, 201, 318, 317), (200, 198, 314, 318, 201), (325, 203, 202, 326), (205, 203, 325, 319, 206), (332, 208, 207, 334), (210, 208, 332, 328, 211), (337, 214, 213, 339), (212, 217, 338, 341), (339, 213, 215, 212, 341), (222, 220, 351, 348, 223), (237, 195, 354, 355, 235, 236), (315, 191, 193, 239, 234, 235, 355), (242, 241, 196, 317, 316, 197, 199, 244), (246, 245, 206, 319, 321, 249), (326, 202, 204, 248, 249, 321), (250, 256, 211, 328, 330, 251), (334, 207, 209, 258, 252, 251, 330), (253, 260, 216, 214, 337, 338, 217, 254), (131, 269, 347, 346, 356), (269, 267, 350, 351, 220, 219, 218, 361, 360, 347), (123, 284, 329, 359, 324), (329, 284, 282, 182, 181, 327), (349, 350, 267, 128, 353), (353, 128, 131, 356), (368, 106, 105, 102, 103, 370, 369), (103, 102, 104, 109, 397, 399, 395, 401, 396, 384, 382, 394), (420, 109, 104, 107, 108, 423, 421), (394, 381, 370, 103), (391, 387, 379, 402), (371, 378, 393, 398), (425, 416, 372, 426), (397, 109, 420, 413), (389, 383, 390, 374), (106, 368, 385, 417), (392, 386, 380, 400), (407, 373, 377, 411), (423, 108, 418, 422), (425, 144, 143, 424), (142, 147, 426, 427), (143, 145, 142, 427, 424), (146, 144, 425, 426, 147), (414, 149, 148, 411), (377, 154, 153, 400), (152, 157, 373, 392), (156, 154, 377, 373, 157), (380, 159, 158, 383), (161, 159, 380, 386, 162), (389, 164, 163, 387), (166, 164, 389, 374, 167), (391, 170, 169, 393), (168, 173, 402, 398), (169, 171, 168, 398, 393), (172, 170, 391, 402, 173), (408, 226, 227, 409), (419, 225, 224, 412), (231, 179, 177, 378, 371, 230, 233), (234, 167, 374, 379, 236, 235), (163, 165, 238, 237, 236, 379, 387), (242, 162, 386, 390, 240, 241), (158, 160, 243, 240, 390, 383), (246, 152, 392, 400, 153, 155, 247, 245), (250, 251, 252, 253, 254, 255, 403, 407), (148, 150, 257, 256, 250, 407, 411), (255, 259, 151, 149, 414, 403), (137, 139, 265, 264, 261, 372, 416), (404, 271, 280, 413, 420, 421, 136, 138, 137, 416), (381, 288, 293, 376, 378, 177, 176, 174, 369, 370), (130, 271, 404, 401, 395), (125, 122, 382, 384), (413, 280, 133, 399, 397), (343, 352, 279, 277, 422, 418, 415, 344), (385, 286, 121, 120, 357, 358, 342, 320, 410, 417), (122, 288, 381, 394, 382), (396, 376, 293, 125, 384), (133, 130, 395, 399), (99, 98, 428, 429), (431, 432, 428, 98, 100, 433, 430, 434), (433, 100, 101, 435), (436, 437, 432, 431), (101, 99, 429, 437, 436, 438, 439, 435), (429, 261, 262, 437), (93, 92, 94, 440, 441), (443, 97, 94, 92, 95, 442, 444, 445), (442, 95, 96, 446), (97, 443, 447, 448, 449), (440, 94, 97, 449), (96, 93, 441, 448, 447, 450, 451, 446), (449, 262, 261, 440), (439, 438, 445, 444), (89, 88, 452, 453), (454, 455, 452, 88, 90, 456, 457, 458), (456, 90, 91, 459), (455, 454, 460, 461), (91, 89, 453, 461, 460, 462, 463, 459), (448, 441, 452, 455), (451, 450, 458, 457), (87, 467, 471, 472, 473), (465, 86, 87, 473), (297, 300, 273, 309, 308, 307, 304, 303, 279, 352, 362, 361, 218, 262, 449, 448, 455, 461, 473, 472, 464, 465, 453, 452, 441, 440, 261, 264, 223, 348, 335), (461, 453, 465, 473), (313, 312, 474, 475), (463, 462, 469, 468), (484, 84, 485, 480, 479), (485, 84, 85, 477), (477, 428, 432, 485), (487, 434, 430, 486), (489, 82, 490, 493, 492), (490, 82, 83, 494), (495, 482, 481, 496), (510, 505, 503, 507), (513, 80, 509, 508), (509, 80, 81, 502, 501), (415, 418, 108, 107, 518, 515), (375, 372, 261, 429, 428, 477, 476, 480, 485, 432, 437, 262, 263, 141, 136, 421, 423, 422, 277, 493, 490, 494, 497, 500, 501, 502, 503, 505), (500, 493, 277, 508, 509, 501), (375, 505, 510), (499, 498, 512, 511), (454, 458, 450, 447, 443, 445, 438, 436, 431, 434, 487, 484, 479, 482, 495, 489, 492, 499, 511, 513, 508, 277, 279, 273, 311, 302, 306, 313, 475, 471, 467, 469, 462, 460), (301, 310, 299, 298, 340, 344, 415, 515, 514, 512, 498, 491, 488, 496, 481, 478, 483, 486, 430, 433, 435, 439, 444, 442, 446, 451, 457, 456, 459, 463, 468, 466, 470, 474, 312, 305), (520, 320, 342, 111, 110, 521), (363, 327, 331, 527, 528, 336, 335, 348, 351, 339, 341, 338, 337, 334, 330, 328, 332, 326, 321, 319, 325, 316, 317, 318, 314, 315, 355, 354, 366, 367, 365, 364), (532, 79, 78, 531), (540, 79, 532, 535, 534), (295, 292, 536, 535), (524, 525, 292, 537, 538), (548, 547, 544, 545), (548, 228, 230, 552), (559, 557, 76, 555, 560), (555, 76, 77, 564), (230, 228, 555, 564), (553, 554, 562, 561), (571, 568, 569, 572), (563, 560, 569, 573), (566, 565, 575, 574), (583, 580, 74, 581, 584), (581, 74, 75, 588), (530, 536, 292, 525, 523, 527, 331, 180, 233, 230, 564, 563, 573, 576, 588, 587, 584, 581, 572, 569, 560, 555, 228, 295, 535, 532, 531), (576, 572, 581, 588), (590, 542, 541, 589), (577, 578, 586, 585), (73, 595, 592, 593, 596), (600, 72, 73, 596), (596, 545, 549, 600), (551, 550, 601, 602), (604, 70, 71, 605), (605, 71, 607, 611, 612), (599, 598, 608, 609), (624, 623, 625, 69), (628, 619, 620, 630), (621, 68, 69, 625, 616), (105, 106, 417, 410, 622, 618), (630, 388, 371, 398, 402, 379, 374, 390, 386, 392, 373, 407, 403, 414, 411, 377, 400, 380, 383, 389, 387, 391, 393, 378, 376, 396, 401, 404, 416, 425, 424, 427, 426, 372, 375, 510, 507, 516, 632, 628), (368, 369, 174, 175, 229, 228, 548, 545, 596, 593, 597, 600, 549, 552, 230, 371, 388, 620, 619, 621, 616, 613, 603, 604, 605, 612, 286, 385), (286, 612, 613, 616, 625, 623), (388, 630, 620), (631, 615, 614, 629), (534, 537, 292, 295, 296, 291, 124, 121, 286, 623, 624, 629, 614, 611, 607, 608, 598, 592, 595, 601, 550, 544, 547, 553, 561, 557, 559, 566, 574, 568, 571, 577, 585, 580, 583, 589, 541, 540), (556, 562, 554, 546, 543, 551, 602, 594, 591, 599, 609, 606, 610, 615, 631, 626, 622, 410, 320, 520, 519, 524, 538, 533, 539, 542, 590, 582, 579, 586, 578, 570, 567, 575, 565, 558), (635, 65, 64, 634), (636, 66, 67, 638), (641, 61, 60, 640), (642, 62, 63, 644), (647, 57, 56, 646), (653, 53, 52, 652), (659, 49, 48, 658), (665, 45, 44, 664), (666, 46, 47, 668), (671, 41, 40, 670), (672, 42, 43, 674), (517, 518, 107, 104, 102, 105, 618, 617, 627, 633, 673, 672, 674, 675, 667, 666, 668, 669, 661, 660, 662, 663, 655, 654, 656, 657, 649, 648, 650, 651, 643, 642, 644, 645, 637, 636, 638, 639, 406, 408, 409, 405, 504, 506), (633, 632, 516, 504, 405, 419, 412, 406, 639, 635, 634, 637, 645, 641, 640, 643, 651, 647, 646, 649, 657, 653, 652, 655, 663, 659, 658, 661, 669, 665, 664, 667, 675, 671, 670, 673), (39, 36, 676, 677), (678, 37, 38, 679), (35, 32, 682, 683), (684, 33, 34, 685), (31, 28, 688, 689), (690, 29, 30, 691), (696, 25, 26, 697), (702, 21, 22, 703), (708, 17, 18, 709), (15, 12, 712, 713), (714, 13, 14, 715), (11, 8, 718, 719), (720, 9, 10, 721), (697, 699, 692, 690, 691, 693, 686, 684, 685, 687, 680, 678, 679, 681, 323, 336, 528, 529, 722, 720, 721, 723, 716, 714, 715, 717, 710, 708, 709, 711, 704, 702, 703, 705, 698, 696), (722, 529, 526, 522, 521, 110, 113, 115, 112, 322, 345, 333, 323, 681, 677, 676, 680, 687, 683, 682, 686, 693, 689, 688, 692, 699, 695, 694, 698, 705, 701, 700, 704, 711, 707, 706, 710, 717, 713, 712, 716, 723, 719, 718), (754, 775, 778, 797, 861, 744, 745, 802, 864, 865, 801, 7, 6, 2, 3, 777, 776, 782, 779, 781, 780, 854, 784, 787, 852, 855, 785, 786, 828, 843, 794, 795, 803, 823, 796, 755), (893, 761, 760, 748, 749, 807, 806, 790, 792, 827, 788, 774, 822, 850, 758, 752, 841, 870, 737, 731, 863, 1, 0, 4, 5, 816, 815, 808, 809, 884, 857, 851, 875, 730, 729, 837), (3, 835, 871, 777), (813, 5, 7, 767, 757, 887, 735, 856, 844, 831, 826, 862, 728, 724, 894, 750, 740, 801, 890, 881, 802, 745, 733, 726, 797, 778, 764, 759, 755, 796, 814, 811, 795, 794, 836, 833, 786, 785, 866, 860, 787, 784, 879, 877, 781, 779, 895, 892, 777, 871, 853, 847, 888, 883, 878, 882, 876, 848, 840, 838, 820, 817, 810, 753, 738, 725, 769, 791, 773, 834, 832, 869, 867, 886, 897, 896, 891, 842, 835, 3, 1, 839, 829, 868, 819, 818, 812, 805, 734, 727, 771, 756, 746, 741, 800, 793, 783, 859, 846, 863, 858, 873, 870, 841, 743, 747, 850, 822, 763, 768, 827, 792, 770, 804, 807, 749, 742, 765, 761, 893, 830, 736, 730, 875, 845, 849, 884, 809, 799, 821, 789, 772, 751, 739, 732, 880, 874, 872, 889, 885, 898, 766, 762, 825, 824), (898, 885, 880, 732), (856, 735, 728, 862), (887, 757, 750, 894), (751, 772, 825, 762), (740, 767, 7, 801), (869, 832, 848, 876), (791, 769, 753, 810), (859, 783, 819, 868), (839, 1, 863, 846), (800, 741, 734, 805), (834, 773, 820, 838), (888, 847, 842, 891), (5, 813, 798, 789, 821, 816), (897, 886, 882, 878), (895, 10, 9, 892), (776, 8, 11, 782), (879, 14, 13, 877), (780, 12, 15, 854), (852, 16, 19, 855), (828, 20, 23, 843), (803, 24, 27, 823), (764, 30, 29, 759), (754, 28, 31, 775), (733, 34, 33, 726), (861, 32, 35, 744), (890, 38, 37, 881), (864, 36, 39, 865), (858, 40, 41, 873), (43, 42, 731, 737), (743, 44, 45, 747), (47, 46, 752, 758), (51, 50, 774, 788), (55, 54, 790, 806), (59, 58, 748, 760), (830, 60, 61, 736), (63, 62, 837, 729), (845, 64, 65, 849), (67, 66, 851, 857), (227, 226, 808, 815), (799, 224, 225, 821), (299, 300, 297, 750, 757, 298), (887, 301, 305, 735), (310, 301, 887, 894, 308, 309, 303, 302, 311), (308, 894, 724, 119, 307), (313, 306, 118, 119, 724, 728, 735, 305, 312), (323, 333, 740, 750, 297, 335, 336), (322, 340, 298, 757, 767, 345), (740, 333, 345, 767), (226, 408, 406, 412, 224, 799, 809, 808), (821, 225, 419, 405, 409, 227, 815, 816), (464, 826, 831, 86, 465), (469, 467, 87, 86, 831, 844, 466, 468), (856, 470, 466, 844), (474, 470, 856, 862, 826, 464, 472, 471, 475), (477, 85, 872, 874, 476), (482, 479, 480, 476, 874, 880, 885, 478, 481), (889, 483, 478, 885), (486, 483, 889, 872, 85, 84, 484, 487), (898, 488, 491, 766), (496, 488, 898, 732, 739, 83, 82, 489, 495), (494, 83, 739, 751, 497), (500, 497, 751, 762, 766, 491, 498, 499, 492, 493), (507, 503, 502, 81, 772, 789, 798, 506, 504, 516), (813, 517, 506, 798), (824, 514, 515, 518, 517, 813), (512, 514, 824, 825, 772, 81, 80, 513, 511), (521, 522, 835, 842, 519, 520), (853, 523, 525, 524, 519, 842, 847), (528, 527, 523, 853, 871, 526, 529), (835, 522, 526, 871), (530, 531, 78, 878, 883), (537, 534, 535, 536, 530, 883, 888, 891, 533, 538), (896, 539, 533, 891), (878, 78, 79, 540, 541, 542, 539, 896, 897), (725, 543, 546, 769), (738, 549, 545, 544, 550, 551, 543, 725), (753, 552, 549, 738), (553, 547, 548, 552, 753, 769, 546, 554), (791, 556, 558, 773), (810, 77, 76, 557, 561, 562, 556, 791), (563, 564, 77, 810, 817), (566, 559, 560, 563, 817, 820, 773, 558, 565), (834, 567, 570, 832), (840, 573, 569, 568, 574, 575, 567, 834, 838), (848, 576, 573, 840), (577, 571, 572, 576, 848, 832, 570, 578), (869, 579, 582, 867), (876, 75, 74, 580, 585, 586, 579, 869), (587, 588, 75, 876, 882), (589, 583, 584, 587, 882, 886, 867, 582, 590), (727, 591, 594, 771), (746, 597, 593, 592, 598, 599, 591, 727, 734, 741), (756, 72, 600, 597, 746), (595, 73, 72, 756, 771, 594, 602, 601), (793, 70, 604, 603, 783), (607, 71, 70, 793, 800, 805, 812, 606, 609, 608), (818, 610, 606, 812), (783, 603, 613, 612, 611, 614, 615, 610, 818, 819), (839, 617, 618, 622, 626, 829), (846, 627, 617, 839), (859, 68, 621, 619, 628, 632, 633, 627, 846), (624, 69, 68, 859, 868, 829, 626, 631, 629), (66, 636, 637, 634, 64, 845, 875, 851), (849, 65, 635, 639, 638, 67, 857, 884), (62, 642, 643, 640, 60, 830, 893, 837), (736, 61, 641, 645, 644, 63, 729, 730), (50, 660, 661, 658, 48, 763, 822, 774), (46, 666, 667, 664, 44, 743, 841, 752), (747, 45, 665, 669, 668, 47, 758, 850), (42, 672, 673, 670, 40, 858, 863, 731), (873, 41, 671, 675, 674, 43, 737, 870), (680, 676, 36, 864, 802, 881, 37, 678), (865, 39, 677, 681, 679, 38, 890, 801), (686, 682, 32, 861, 797, 726, 33, 684), (744, 35, 683, 687, 685, 34, 733, 745), (692, 688, 28, 754, 755, 759, 29, 690), (775, 31, 689, 693, 691, 30, 764, 778), (710, 706, 16, 852, 787, 860, 17, 708), (716, 712, 12, 780, 781, 877, 13, 714), (854, 15, 713, 717, 715, 14, 879, 784), (722, 718, 8, 776, 777, 892, 9, 720), (779, 782, 11, 719, 723, 721, 10, 895), (899, 902, 901, 900), (913, 899, 900, 911), (912, 922, 914, 915), (926, 923, 924, 925), (931, 938, 935, 934), (936, 901, 902, 937), (930, 929, 933, 932), (941, 942, 939, 940), (939, 927, 920, 940), (909, 907, 918, 916), (944, 943, 905, 903), (906, 945, 946, 904), (928, 942, 941, 921), (910, 917, 919, 908), (943, 58, 59, 905), (906, 650, 648, 945), (907, 54, 55, 918), (919, 656, 654, 908), (928, 662, 660, 50, 51, 927, 939, 942), (27, 24, 926, 925), (929, 694, 695, 933), (23, 20, 915, 914), (934, 700, 701, 931), (19, 16, 706, 707, 937, 902, 899, 913), (936, 18, 17, 860, 866, 911, 900, 901), (938, 22, 21, 935), (912, 833, 836, 922), (932, 26, 25, 930), (923, 811, 814, 924), (768, 763, 48, 49, 921, 941, 940, 920), (52, 53, 917, 910), (804, 770, 909, 916), (56, 57, 904, 946), (765, 742, 944, 903), (748, 58, 943, 944, 742, 749), (649, 646, 56, 946, 945, 648), (904, 57, 647, 651, 650, 906), (905, 59, 760, 761, 765, 903), (790, 54, 907, 909, 770, 792), (655, 652, 52, 910, 908, 654), (917, 53, 653, 657, 656, 919), (918, 55, 806, 807, 804, 916), (921, 49, 659, 663, 662, 928), (927, 51, 788, 827, 768, 920), (24, 803, 795, 811, 923, 926), (698, 694, 929, 930, 25, 696), (796, 823, 27, 925, 924, 814), (699, 697, 26, 932, 933, 695), (20, 828, 786, 833, 912, 915), (704, 700, 934, 935, 21, 702), (794, 843, 23, 914, 922, 836), (705, 703, 22, 938, 931, 701), (785, 855, 19, 913, 911, 866), (711, 709, 18, 936, 937, 707)])
_uv = me_cube_003.uv_layers.new(name='UVMap')
_uv.uv.foreach_set('vector', [0.375, 0.0, 0.625, 0.0, 0.625, 0.25, 0.375, 0.25, 0.375, 0.5, 0.625, 0.5, 0.625, 0.75, 0.375, 0.75, 0.125, 0.5, 0.375, 0.5, 0.375, 0.75, 0.125, 0.75, 0.125, 0.5, 0.375, 0.5, 0.375, 0.75, 0.125, 0.75, 0.125, 0.5, 0.375, 0.5, 0.375, 0.75, 0.125, 0.75, 0.125, 0.5, 0.375, 0.5, 0.375, 0.75, 0.125, 0.75, 0.125, 0.5, 0.375, 0.5, 0.375, 0.75, 0.125, 0.75, 0.375, 0.25, 0.625, 0.25, 0.625, 0.5, 0.375, 0.5, 0.375, 0.5, 0.625, 0.5, 0.625, 0.75, 0.375, 0.75, 0.625, 0.5, 0.875, 0.5, 0.875, 0.75, 0.625, 0.75, 0.375, 0.5, 0.625, 0.5, 0.625, 0.75, 0.375, 0.75, 0.375, 0.5, 0.625, 0.5, 0.625, 0.75, 0.375, 0.75, 0.375, 0.5, 0.625, 0.5, 0.625, 0.75, 0.375, 0.75, 0.375, 0.5, 0.625, 0.5, 0.625, 0.75, 0.375, 0.75, 0.375, 0.5, 0.625, 0.5, 0.625, 0.75, 0.375, 0.75, 0.625, 0.5, 0.875, 0.5, 0.875, 0.75, 0.625, 0.75, 0.375, 0.75, 0.625, 0.75, 0.625, 1.0, 0.375, 1.0, 0.375, 0.5, 0.625, 0.5, 0.625, 0.75, 0.375, 0.75, 0.625, 0.5, 0.875, 0.5, 0.875, 0.75, 0.625, 0.75, 0.375, 0.5, 0.625, 0.5, 0.625, 0.75, 0.375, 0.75, 0.375, 0.5, 0.625, 0.5, 0.625, 0.75, 0.375, 0.75, 0.375, 0.5, 0.625, 0.5, 0.625, 0.75, 0.375, 0.75, 0.375, 0.5, 0.625, 0.5, 0.625, 0.75, 0.375, 0.75, 0.375, 0.5, 0.625, 0.5, 0.625, 0.75, 0.375, 0.75, 0.875, 0.75, 0.625, 0.75, 0.625, 0.5, 0.7079, 0.5, 0.7079, 0.6686, 0.875, 0.6686, 0.875, 0.6848, 0.875, 0.75, 0.625, 0.75, 0.625, 0.5, 0.7079, 0.5, 0.7079, 0.6848, 0.625, 0.75, 0.625, 0.5, 0.875, 0.5, 0.875, 0.556, 0.7079, 0.556, 0.7079, 0.75, 0.7079, 0.75, 0.625, 0.75, 0.625, 0.5, 0.875, 0.5, 0.875, 0.5469, 0.7079, 0.5469, 0.625, 0.75, 0.625, 0.5, 0.875, 0.5, 0.875, 0.5605, 0.8427, 0.5605, 0.8427, 0.75, 0.7515, 0.75, 0.625, 0.75, 0.625, 0.5, 0.875, 0.5, 0.875, 0.75, 0.8385, 0.75, 0.8385, 0.5515, 0.7515, 0.5515, 0.625, 0.75, 0.625, 0.5, 0.875, 0.5, 0.875, 0.75, 0.8385, 0.75, 0.8385, 0.5771, 0.7515, 0.5771, 0.7515, 0.75, 0.8427, 0.75, 0.625, 0.75, 0.625, 0.5, 0.875, 0.5, 0.875, 0.5689, 0.8427, 0.5689, 0.7079, 0.75, 0.625, 0.75, 0.625, 0.5, 0.8427, 0.5, 0.8427, 0.5221, 0.875, 0.5221, 0.875, 0.6033, 0.7079, 0.6033, 0.7079, 0.75, 0.625, 0.75, 0.625, 0.5, 0.875, 0.5, 0.875, 0.5964, 0.7079, 0.5964, 0.8385, 0.5, 0.875, 0.5, 0.875, 0.75, 0.625, 0.75, 0.625, 0.5, 0.7515, 0.5, 0.7515, 0.5231, 0.8385, 0.5231, 0.625, 0.75, 0.625, 0.5, 0.875, 0.5, 0.875, 0.5345, 0.7079, 0.5345, 0.7079, 0.75, 0.375, 1.0, 0.375, 0.75, 0.625, 0.75, 0.625, 0.8329, 0.614, 0.8949, 0.617, 1.0, 0.7079, 0.75, 0.625, 0.75, 0.625, 0.5, 0.875, 0.5, 0.875, 0.5345, 0.7079, 0.5345, 0.125, 0.527, 0.125, 0.5, 0.375, 0.5, 0.375, 0.527, 0.375, 0.75, 0.125, 0.75, 0.125, 0.6209, 0.375, 0.6209, 0.3789, 0.25, 0.375, 0.25, 0.375, 0.223, 0.625, 0.25, 0.6204, 0.25, 0.625, 0.2186, 0.625, 0.5, 0.625, 0.5314, 0.6204, 0.5, 0.375, 0.527, 0.375, 0.5, 0.3789, 0.5, 0.625, 0.5314, 0.625, 0.5, 0.875, 0.5, 0.875, 0.5314, 0.875, 0.6113, 0.875, 0.75, 0.625, 0.75, 0.625, 0.6113, 0.6204, 0.25, 0.625, 0.25, 0.625, 0.5, 0.6204, 0.5, 0.3789, 0.5, 0.375, 0.5, 0.375, 0.25, 0.3789, 0.25, 0.3822, 0.6702, 0.375, 0.75, 0.375, 0.5, 0.3822, 0.5592, 0.3822, 0.5592, 0.375, 0.5, 0.625, 0.5, 0.625, 0.75, 0.375, 0.75, 0.3822, 0.6702, 0.3911, 0.6702, 0.3911, 0.5592, 0.3834, 0.6143, 0.375, 0.5, 0.625, 0.5, 0.625, 0.75, 0.375, 0.75, 0.3834, 0.7254, 0.3911, 0.7254, 0.3911, 0.6143, 0.3834, 0.7254, 0.375, 0.75, 0.375, 0.5, 0.3834, 0.6143, 0.375, 0.75, 0.125, 0.75, 0.125, 0.5, 0.375, 0.5, 0.375, 0.527, 0.2197, 0.527, 0.2197, 0.6209, 0.375, 0.6209, 0.625, 0.25, 0.6204, 0.25, 0.625, 0.2186, 0.625, 0.5, 0.625, 0.5314, 0.6204, 0.5, 0.375, 0.527, 0.375, 0.5, 0.3789, 0.5, 0.625, 0.5314, 0.625, 0.5, 0.875, 0.5, 0.875, 0.5314, 0.875, 0.6113, 0.875, 0.75, 0.625, 0.75, 0.625, 0.6113, 0.6204, 0.25, 0.625, 0.25, 0.625, 0.5, 0.6204, 0.5, 0.3822, 0.7088, 0.375, 0.75, 0.375, 0.5, 0.3822, 0.6027, 0.3822, 0.6027, 0.375, 0.5, 0.625, 0.5, 0.625, 0.75, 0.375, 0.75, 0.3822, 0.7088, 0.3911, 0.7088, 0.3911, 0.6027, 0.3911, 0.5, 0.625, 0.5, 0.625, 0.75, 0.375, 0.75, 0.375, 0.5, 0.3834, 0.5, 0.3834, 0.5722, 0.3911, 0.5722, 0.614, 0.3551, 0.625, 0.4171, 0.625, 0.5, 0.3911, 0.5, 0.4174, 0.25, 0.617, 0.25, 0.375, 0.5, 0.375, 0.3248, 0.3834, 0.5, 0.6062, 0.5, 0.6106, 0.5, 0.625, 0.6657, 0.625, 0.75, 0.6062, 0.75, 0.875, 0.6657, 0.875, 0.75, 0.625, 0.75, 0.625, 0.6657, 0.4033, 0.25, 0.3983, 0.25, 0.3974, 0.2434, 0.3974, 0.0, 0.4033, 0.0, 0.4271, 0.1396, 0.4174, 0.1357, 0.4174, 0.02463, 0.4271, 0.05565, 0.625, 0.0, 0.625, 0.25, 0.6249, 0.25, 0.6249, 0.1241, 0.6218, 0.1241, 0.6218, 0.0, 0.625, 0.5, 0.625, 0.75, 0.375, 0.75, 0.375, 0.5, 0.3751, 0.5, 0.3751, 0.6259, 0.386, 0.6259, 0.386, 0.5, 0.614, 0.5, 0.614, 0.6259, 0.6249, 0.6259, 0.6249, 0.5, 0.7446, 0.5, 0.875, 0.5, 0.875, 0.75, 0.625, 0.75, 0.625, 0.5, 0.6265, 0.5, 0.6637, 0.5242, 0.625, 0.4985, 0.625, 0.5, 0.6249, 0.5, 0.6249, 0.4985, 0.6249, 0.3804, 0.6249, 0.25, 0.625, 0.25, 0.625, 0.3804, 0.3751, 0.5, 0.375, 0.5, 0.375, 0.25, 0.3751, 0.25, 0.614, 0.4985, 0.614, 0.5, 0.386, 0.5, 0.386, 0.4985, 0.4026, 0.4985, 0.4098, 0.4985, 0.4233, 0.4985, 0.4349, 0.4985, 0.4593, 0.4985, 0.4687, 0.4985, 0.4931, 0.4985, 0.5047, 0.4985, 0.5291, 0.4985, 0.5374, 0.4985, 0.5618, 0.4985, 0.5701, 0.4985, 0.5945, 0.4985, 0.6028, 0.4985, 0.3751, 1.0, 0.375, 1.0, 0.375, 0.75, 0.3751, 0.75, 0.375, 0.9341, 0.375, 0.75, 0.625, 0.75, 0.625, 1.0, 0.3819, 1.0, 0.1909, 0.5, 0.375, 0.5, 0.375, 0.75, 0.1909, 0.75, 0.625, 0.0, 0.625, 0.25, 0.3822, 0.25, 0.3822, 0.0, 0.375, 0.9341, 0.375, 0.75, 0.625, 0.75, 0.625, 1.0, 0.3822, 1.0, 0.625, 0.5, 0.375, 0.5, 0.375, 0.3159, 0.3822, 0.25, 0.625, 0.25, 0.1909, 0.5, 0.375, 0.5, 0.375, 0.75, 0.1909, 0.75, 0.625, 0.5, 0.375, 0.5, 0.375, 0.3159, 0.3819, 0.25, 0.625, 0.25, 0.1909, 0.5, 0.375, 0.5, 0.375, 0.75, 0.1909, 0.75, 0.625, 0.0, 0.625, 0.25, 0.3822, 0.25, 0.3822, 0.0, 0.625, 0.5, 0.375, 0.5, 0.375, 0.3159, 0.3822, 0.25, 0.625, 0.25, 0.1909, 0.5, 0.375, 0.5, 0.375, 0.75, 0.1909, 0.75, 0.625, 0.5, 0.375, 0.5, 0.375, 0.3159, 0.3819, 0.25, 0.625, 0.25, 0.1909, 0.5, 0.375, 0.5, 0.375, 0.75, 0.1909, 0.75, 0.625, 0.5, 0.375, 0.5, 0.375, 0.3159, 0.3819, 0.25, 0.625, 0.25, 0.1909, 0.5, 0.375, 0.5, 0.375, 0.75, 0.1909, 0.75, 0.625, 0.0, 0.625, 0.25, 0.3822, 0.25, 0.3822, 0.0, 0.375, 0.9341, 0.375, 0.75, 0.625, 0.75, 0.625, 1.0, 0.3822, 1.0, 0.625, 0.5, 0.375, 0.5, 0.375, 0.3159, 0.3819, 0.25, 0.625, 0.25, 0.625, 0.2031, 0.625, 0.25, 0.3819, 0.25, 0.3819, 0.0, 0.617, 0.0, 0.617, 0.2031, 0.375, 0.9341, 0.375, 0.75, 0.625, 0.75, 0.625, 0.8329, 0.614, 0.8949, 0.617, 1.0, 0.3819, 1.0, 0.6228, 0.8885, 0.625, 0.9635, 0.625, 1.0, 0.3822, 1.0, 0.375, 0.9341, 0.375, 0.75, 0.625, 0.75, 0.625, 0.8765, 0.6192, 0.1811, 0.625, 0.1811, 0.625, 0.25, 0.3819, 0.25, 0.3819, 0.0, 0.6192, 0.0, 0.375, 0.9341, 0.375, 0.75, 0.625, 0.75, 0.625, 0.9677, 0.6192, 1.0, 0.3819, 1.0, 0.617, 0.1536, 0.625, 0.1536, 0.625, 0.25, 0.3819, 0.25, 0.3819, 0.0, 0.617, 0.0, 0.375, 0.9341, 0.375, 0.75, 0.625, 0.75, 0.625, 0.8329, 0.614, 0.8949, 0.617, 1.0, 0.3819, 1.0, 0.6228, 0.3615, 0.625, 0.3735, 0.625, 0.5, 0.375, 0.5, 0.375, 0.3159, 0.3822, 0.25, 0.625, 0.25, 0.625, 0.2865, 0.375, 0.75, 0.375, 0.6209, 0.3752, 0.6241, 0.3751, 0.6241, 0.3751, 0.75, 0.1998, 0.7254, 0.1998, 0.6143, 0.1909, 0.6143, 0.1909, 0.5, 0.375, 0.5, 0.375, 0.75, 0.125, 0.75, 0.125, 0.7269, 0.1909, 0.7269, 0.1909, 0.7254, 0.375, 0.75, 0.375, 0.6209, 0.3752, 0.6241, 0.3751, 0.6241, 0.3751, 0.75, 0.1909, 0.5722, 0.1998, 0.5722, 0.1998, 0.5, 0.375, 0.5, 0.375, 0.75, 0.1909, 0.75, 0.3751, 0.1259, 0.3752, 0.1259, 0.375, 0.1291, 0.375, 0.0, 0.3751, 0.0, 0.3751, 1.0, 0.375, 1.0, 0.375, 0.75, 0.3751, 0.75, 0.2594, 0.5, 0.375, 0.5, 0.375, 0.75, 0.125, 0.75, 0.125, 0.5, 0.1413, 0.5, 0.1784, 0.5242, 0.375, 0.25, 0.375, 0.0, 0.625, 0.0, 0.625, 0.25, 0.6249, 0.25, 0.6249, 0.1241, 0.614, 0.1241, 0.614, 0.25, 0.386, 0.25, 0.386, 0.1241, 0.3751, 0.1241, 0.3751, 0.25, 0.8587, 0.5, 0.875, 0.5, 0.875, 0.75, 0.625, 0.75, 0.625, 0.5, 0.7406, 0.5, 0.8216, 0.5242, 0.3751, 0.25, 0.3751, 0.2663, 0.375, 0.2663, 0.375, 0.25, 0.4308, 0.2663, 0.4395, 0.2663, 0.4395, 0.3844, 0.4308, 0.3847, 0.3965, 0.3844, 0.3965, 0.2663, 0.4052, 0.2663, 0.4052, 0.3847, 0.5987, 0.2663, 0.6062, 0.2663, 0.6062, 0.3844, 0.5987, 0.3847, 0.6249, 0.25, 0.625, 0.25, 0.625, 0.2663, 0.6249, 0.2663, 0.465, 0.2663, 0.4737, 0.2663, 0.4737, 0.3844, 0.465, 0.3844, 0.375, 0.5, 0.375, 0.3844, 0.3751, 0.3844, 0.3751, 0.5, 0.5114, 0.3847, 0.4993, 0.3844, 0.4993, 0.2663, 0.5114, 0.2663, 0.5468, 0.3844, 0.537, 0.3847, 0.537, 0.2663, 0.5468, 0.2663, 0.625, 0.3844, 0.625, 0.5, 0.6249, 0.5, 0.6249, 0.3844, 0.1909, 0.5, 0.375, 0.5, 0.375, 0.75, 0.1909, 0.75, 0.625, 0.0, 0.625, 0.25, 0.3822, 0.25, 0.3822, 0.0, 0.375, 0.75, 0.625, 0.75, 0.625, 1.0, 0.3822, 1.0, 0.375, 0.9341, 0.625, 0.5, 0.375, 0.5, 0.375, 0.3159, 0.3822, 0.25, 0.625, 0.25, 0.1909, 0.5, 0.375, 0.5, 0.375, 0.75, 0.1909, 0.75, 0.1909, 0.5, 0.375, 0.5, 0.375, 0.75, 0.1909, 0.75, 0.625, 0.0, 0.625, 0.25, 0.3822, 0.25, 0.3822, 0.0, 0.625, 0.5, 0.375, 0.5, 0.375, 0.3159, 0.3822, 0.25, 0.625, 0.25, 0.1909, 0.5, 0.375, 0.5, 0.375, 0.75, 0.1909, 0.75, 0.625, 0.5, 0.375, 0.5, 0.375, 0.3159, 0.3819, 0.25, 0.625, 0.25, 0.1909, 0.5, 0.375, 0.5, 0.375, 0.75, 0.1909, 0.75, 0.625, 0.5, 0.375, 0.5, 0.375, 0.3159, 0.3819, 0.25, 0.625, 0.25, 0.1909, 0.5, 0.375, 0.5, 0.375, 0.75, 0.1909, 0.75, 0.625, 0.0, 0.625, 0.25, 0.3822, 0.25, 0.3822, 0.0, 0.375, 0.75, 0.625, 0.75, 0.625, 1.0, 0.3822, 1.0, 0.375, 0.9341, 0.625, 0.5, 0.375, 0.5, 0.375, 0.3159, 0.3822, 0.25, 0.625, 0.25, 0.6148, 0.25, 0.375, 0.25, 0.375, 0.0, 0.6148, 0.0, 0.6697, 0.75, 0.625, 0.75, 0.625, 0.5, 0.6697, 0.5, 0.625, 0.4171, 0.625, 0.5, 0.375, 0.5, 0.375, 0.3159, 0.3819, 0.25, 0.617, 0.25, 0.614, 0.3551, 0.625, 0.194, 0.625, 0.25, 0.3819, 0.25, 0.3819, 0.0, 0.617, 0.0, 0.617, 0.194, 0.375, 0.75, 0.625, 0.75, 0.625, 0.8329, 0.614, 0.8949, 0.617, 1.0, 0.3819, 1.0, 0.375, 0.9341, 0.625, 0.1895, 0.625, 0.25, 0.3819, 0.25, 0.3819, 0.0, 0.6192, 0.0, 0.6192, 0.1895, 0.375, 0.75, 0.625, 0.75, 0.625, 0.9677, 0.6192, 1.0, 0.3819, 1.0, 0.375, 0.9341, 0.625, 0.9635, 0.625, 1.0, 0.3822, 1.0, 0.375, 0.9341, 0.375, 0.75, 0.625, 0.75, 0.625, 0.8765, 0.6228, 0.8885, 0.617, 0.0, 0.617, 0.1467, 0.625, 0.1467, 0.625, 0.2279, 0.6192, 0.2279, 0.6192, 0.25, 0.3819, 0.25, 0.3819, 0.0, 0.375, 0.75, 0.625, 0.75, 0.625, 0.8329, 0.614, 0.8949, 0.617, 1.0, 0.3819, 1.0, 0.375, 0.9341, 0.6192, 0.25, 0.625, 0.2823, 0.625, 0.5, 0.375, 0.5, 0.375, 0.3159, 0.3819, 0.25, 0.375, 0.75, 0.625, 0.75, 0.625, 0.8329, 0.614, 0.8949, 0.617, 1.0, 0.3819, 1.0, 0.375, 0.9341, 0.1909, 0.6702, 0.2259, 0.6702, 0.2259, 0.5592, 0.1909, 0.5592, 0.1909, 0.5576, 0.125, 0.5576, 0.125, 0.5, 0.375, 0.5, 0.375, 0.75, 0.1909, 0.75, 0.1909, 0.7088, 0.2259, 0.7088, 0.2259, 0.6027, 0.1909, 0.6027, 0.1909, 0.5, 0.375, 0.5, 0.375, 0.75, 0.125, 0.75, 0.125, 0.7103, 0.1909, 0.7103, 0.625, 0.0, 0.625, 0.1387, 0.6241, 0.1259, 0.6249, 0.1259, 0.6249, 0.0, 0.625, 0.75, 0.625, 1.0, 0.6249, 1.0, 0.6249, 0.75, 0.6241, 0.6241, 0.625, 0.6113, 0.625, 0.75, 0.6249, 0.75, 0.6249, 0.6241, 0.386, 0.6241, 0.3803, 0.6241, 0.3983, 0.5, 0.601, 0.5, 0.619, 0.6241, 0.614, 0.6241, 0.614, 0.75, 0.386, 0.75, 0.619, 0.1259, 0.601, 0.25, 0.375, 0.25, 0.375, 0.0, 0.3751, 0.0, 0.3751, 0.1259, 0.386, 0.1259, 0.386, 0.0, 0.614, 0.0, 0.614, 0.1259, 0.625, 0.0, 0.625, 0.1387, 0.6241, 0.1259, 0.6249, 0.1259, 0.6249, 0.0, 0.6249, 0.6241, 0.6241, 0.6241, 0.625, 0.6113, 0.625, 0.75, 0.6249, 0.75, 0.625, 0.75, 0.625, 1.0, 0.6249, 1.0, 0.6249, 0.75, 0.375, 0.25, 0.375, 0.0, 0.6075, 0.0, 0.6183, 0.25, 0.4982, 0.75, 0.6075, 0.75, 0.6075, 1.0, 0.375, 1.0, 0.375, 0.75, 0.4413, 0.75, 0.4413, 0.9302, 0.4982, 0.9302, 0.4413, 0.75, 0.375, 0.75, 0.375, 0.5, 0.4345, 0.5, 0.4857, 0.5, 0.6183, 0.5, 0.6075, 0.75, 0.4982, 0.75, 0.375, 0.5, 0.375, 0.25, 0.6183, 0.25, 0.6183, 0.5, 0.4857, 0.5, 0.4857, 0.3198, 0.4345, 0.3198, 0.4345, 0.5, 0.6025, 0.04876, 0.617, 0.0, 0.617, 0.2155, 0.6025, 0.1598, 0.375, 0.25, 0.375, 0.0, 0.625, 0.0, 0.625, 0.1876, 0.6226, 0.25, 0.4932, 0.75, 0.625, 0.75, 0.625, 1.0, 0.375, 1.0, 0.375, 0.75, 0.4448, 0.75, 0.4448, 0.9302, 0.4932, 0.9302, 0.4448, 0.75, 0.375, 0.75, 0.375, 0.5, 0.4523, 0.5, 0.625, 0.75, 0.4932, 0.75, 0.5058, 0.5, 0.6226, 0.5, 0.625, 0.5624, 0.875, 0.5624, 0.875, 0.75, 0.625, 0.75, 0.625, 0.5624, 0.375, 0.5, 0.375, 0.25, 0.6226, 0.25, 0.6226, 0.5, 0.5058, 0.5, 0.5058, 0.3198, 0.4523, 0.3198, 0.4523, 0.5, 0.5853, 0.05565, 0.617, 0.0, 0.617, 0.2155, 0.5853, 0.1668, 0.507, 0.0, 0.507, 0.25, 0.5019, 0.25, 0.5019, 0.0, 0.375, 0.25, 0.375, 0.0, 0.6155, 0.0, 0.6046, 0.25, 0.5111, 0.75, 0.6155, 0.75, 0.6155, 1.0, 0.375, 1.0, 0.375, 0.75, 0.4599, 0.75, 0.4599, 0.9302, 0.5111, 0.9302, 0.4599, 0.75, 0.375, 0.75, 0.375, 0.5, 0.4599, 0.5, 0.6155, 0.75, 0.5111, 0.75, 0.5111, 0.5, 0.6046, 0.5, 0.375, 0.5, 0.375, 0.25, 0.6046, 0.25, 0.6046, 0.5, 0.5111, 0.5, 0.5111, 0.3198, 0.4599, 0.3198, 0.4599, 0.5, 0.5733, 0.05565, 0.5733, 0.1668, 0.5632, 0.1668, 0.5632, 0.05565, 0.4775, 0.0, 0.4775, 0.25, 0.4724, 0.25, 0.4724, 0.0, 0.625, 0.75, 0.5821, 0.75, 0.5821, 0.5, 0.6108, 0.5, 0.625, 0.6819, 0.875, 0.6819, 0.875, 0.75, 0.625, 0.75, 0.625, 0.6819, 0.4155, 0.1668, 0.4155, 0.1357, 0.4174, 0.1357, 0.4271, 0.1396, 0.4271, 0.1668, 0.4589, 0.1668, 0.4589, 0.05565, 0.4271, 0.05565, 0.4174, 0.02463, 0.3819, 0.02463, 0.3819, 0.0231, 0.375, 0.0231, 0.375, 0.0, 0.617, 0.0, 0.5853, 0.05565, 0.5733, 0.05565, 0.5632, 0.05565, 0.5479, 0.05565, 0.5232, 0.05565, 0.4882, 0.05565, 0.4882, 0.1668, 0.5232, 0.1668, 0.5479, 0.1668, 0.5632, 0.1668, 0.5733, 0.1668, 0.5853, 0.1668, 0.617, 0.2155, 0.625, 0.2155, 0.625, 0.25, 0.3819, 0.25, 0.3819, 0.1668, 0.5479, 0.05565, 0.5479, 0.1668, 0.5232, 0.1668, 0.5232, 0.05565, 0.4277, 0.25, 0.4277, 0.0, 0.4343, 0.0, 0.4343, 0.25, 0.4646, 0.0, 0.4646, 0.25, 0.4587, 0.25, 0.4587, 0.0, 0.5821, 0.5, 0.625, 0.5, 0.625, 0.6199, 0.6177, 0.75, 0.5821, 0.75, 0.625, 0.6199, 0.625, 0.5, 0.875, 0.5, 0.875, 0.6199, 0.5232, 0.04876, 0.5544, 0.04876, 0.5544, 0.1598, 0.5232, 0.1598, 0.5388, 0.25, 0.5314, 0.25, 0.5314, 0.0, 0.5388, 0.0, 0.6062, 0.5, 0.625, 0.5, 0.625, 0.6802, 0.6189, 0.75, 0.6062, 0.75, 0.625, 0.6802, 0.625, 0.5, 0.875, 0.5, 0.875, 0.6802, 0.5623, 0.25, 0.5564, 0.25, 0.5564, 0.0, 0.5623, 0.0, 0.6069, 0.9302, 0.6081, 0.9302, 0.6081, 1.0, 0.6069, 1.0, 0.6242, 0.5, 0.625, 0.5, 0.625, 0.5696, 0.6242, 0.5782, 0.625, 0.5696, 0.625, 0.5, 0.875, 0.5, 0.875, 0.5696, 0.8065, 0.5696, 0.6249, 0.6259, 0.6249, 0.5, 0.625, 0.5, 0.625, 0.75, 0.6218, 0.75, 0.6218, 0.6259, 0.3819, 0.07977, 0.3819, 0.0, 0.617, 0.0, 0.6025, 0.04876, 0.5544, 0.04876, 0.5232, 0.04876, 0.5052, 0.04876, 0.5052, 0.1598, 0.5232, 0.1598, 0.5544, 0.1598, 0.6025, 0.1598, 0.617, 0.2155, 0.625, 0.2155, 0.625, 0.25, 0.375, 0.25, 0.375, 0.1924, 0.3819, 0.1924, 0.3819, 0.1908, 0.4174, 0.1908, 0.4455, 0.1598, 0.4589, 0.1598, 0.4589, 0.04876, 0.4455, 0.04876, 0.4455, 0.06983, 0.419, 0.07918, 0.419, 0.04876, 0.3843, 0.04876, 0.3843, 0.07977, 0.4455, 0.06983, 0.4455, 0.1598, 0.4174, 0.1908, 0.4174, 0.1598, 0.419, 0.1598, 0.419, 0.07918, 0.619, 0.1259, 0.6178, 0.1344, 0.6178, 0.1259, 0.5867, 0.25, 0.5867, 0.0, 0.5934, 0.0, 0.5934, 0.25, 0.4724, 0.4302, 0.4724, 0.25, 0.4775, 0.25, 0.4775, 0.4302, 0.5019, 0.4302, 0.5019, 0.25, 0.507, 0.25, 0.507, 0.4302, 0.5314, 0.4302, 0.5314, 0.25, 0.5388, 0.25, 0.5388, 0.4302, 0.5564, 0.4302, 0.5564, 0.25, 0.5623, 0.25, 0.5623, 0.4302, 0.5867, 0.4302, 0.5867, 0.25, 0.5934, 0.25, 0.5934, 0.4302, 0.601, 0.4302, 0.601, 0.5, 0.3983, 0.5, 0.3983, 0.25, 0.4033, 0.25, 0.4033, 0.4302, 0.4277, 0.4302, 0.4277, 0.25, 0.4343, 0.25, 0.4343, 0.4302, 0.4587, 0.4302, 0.4587, 0.25, 0.4646, 0.25, 0.4646, 0.4302, 0.4033, 0.8198, 0.4033, 1.0, 0.3974, 1.0, 0.3974, 0.8198, 0.386, 0.8198, 0.386, 0.75, 0.614, 0.75, 0.614, 0.8198, 0.5934, 0.8198, 0.5934, 1.0, 0.5867, 1.0, 0.5867, 0.8198, 0.5623, 0.8198, 0.5623, 1.0, 0.5564, 1.0, 0.5564, 0.8198, 0.5388, 0.8198, 0.5388, 1.0, 0.5314, 1.0, 0.5314, 0.8198, 0.507, 0.8198, 0.507, 1.0, 0.5019, 1.0, 0.5019, 0.8198, 0.4775, 0.8198, 0.4775, 1.0, 0.4724, 1.0, 0.4724, 0.8198, 0.4646, 0.8198, 0.4646, 1.0, 0.4587, 1.0, 0.4587, 0.8198, 0.4343, 0.8198, 0.4343, 1.0, 0.4277, 1.0, 0.4277, 0.8198, 0.38, 0.1241, 0.3751, 0.1241, 0.3751, 0.25, 0.375, 0.25, 0.375, 0.0, 0.38, 0.0, 0.4098, 0.4985, 0.4026, 0.4985, 0.4026, 0.3804, 0.3908, 0.3804, 0.3908, 0.25, 0.611, 0.25, 0.611, 0.3804, 0.6028, 0.3804, 0.6028, 0.4985, 0.5945, 0.4985, 0.5945, 0.38, 0.5701, 0.38, 0.5701, 0.4985, 0.5618, 0.4985, 0.5618, 0.3804, 0.5374, 0.3804, 0.5374, 0.4985, 0.5291, 0.4985, 0.5291, 0.3804, 0.5047, 0.3804, 0.5047, 0.4985, 0.4931, 0.4985, 0.4931, 0.38, 0.4687, 0.38, 0.4687, 0.4985, 0.4593, 0.4985, 0.4593, 0.3804, 0.4349, 0.3804, 0.4349, 0.4985, 0.4233, 0.4985, 0.4233, 0.38, 0.4098, 0.38, 0.875, 0.6657, 0.875, 0.75, 0.625, 0.75, 0.625, 0.6657, 0.6062, 0.0, 0.625, 0.0, 0.625, 0.08435, 0.6106, 0.25, 0.6062, 0.25, 0.4174, 0.25, 0.4174, 0.1778, 0.4271, 0.1813, 0.4271, 0.2424, 0.3974, 0.75, 0.3974, 0.5066, 0.3983, 0.5, 0.4033, 0.5, 0.4033, 0.75, 0.6217, 0.25, 0.5557, 0.25, 0.5653, 0.0, 0.6167, 0.0, 0.6025, 0.08831, 0.617, 0.08141, 0.617, 0.25, 0.6025, 0.1944, 0.5657, 0.25, 0.5561, 0.0, 0.625, 0.0, 0.625, 0.1876, 0.6238, 0.25, 0.875, 0.5624, 0.875, 0.75, 0.625, 0.75, 0.625, 0.5624, 0.617, 0.0652, 0.617, 0.25, 0.5853, 0.2424, 0.5853, 0.1261, 0.507, 0.5, 0.507, 0.75, 0.5019, 0.75, 0.5019, 0.5, 0.5657, 0.25, 0.5657, 0.0, 0.6201, 0.0, 0.6144, 0.25, 0.5733, 0.1261, 0.5733, 0.2424, 0.5632, 0.2424, 0.5632, 0.1261, 0.4775, 0.5, 0.4775, 0.75, 0.4724, 0.75, 0.4724, 0.5, 0.5821, 0.25, 0.5821, 0.0, 0.625, 0.0, 0.625, 0.06813, 0.6108, 0.25, 0.875, 0.6819, 0.875, 0.75, 0.625, 0.75, 0.625, 0.6819, 0.4271, 0.1261, 0.4271, 0.1813, 0.4174, 0.1778, 0.4155, 0.1778, 0.4155, 0.1261, 0.3819, 0.1261, 0.3819, 0.0, 0.625, 0.0, 0.625, 0.0652, 0.617, 0.0652, 0.5853, 0.1261, 0.5733, 0.1261, 0.5632, 0.1261, 0.5479, 0.1261, 0.5232, 0.1261, 0.4882, 0.1261, 0.4882, 0.2424, 0.5232, 0.2424, 0.5479, 0.2424, 0.5632, 0.2424, 0.5733, 0.2424, 0.5853, 0.2424, 0.617, 0.25, 0.4174, 0.25, 0.4271, 0.2424, 0.4589, 0.2424, 0.4589, 0.1261, 0.5479, 0.1261, 0.5479, 0.2424, 0.5232, 0.2424, 0.5232, 0.1261, 0.4343, 0.75, 0.4277, 0.75, 0.4277, 0.5, 0.4343, 0.5, 0.4646, 0.5, 0.4646, 0.75, 0.4587, 0.75, 0.4587, 0.5, 0.625, 0.25, 0.5821, 0.25, 0.5821, 0.0, 0.6177, 0.0, 0.625, 0.1301, 0.625, 0.6199, 0.625, 0.5, 0.875, 0.5, 0.875, 0.6199, 0.5232, 0.08831, 0.5544, 0.08831, 0.5544, 0.1944, 0.5232, 0.1944, 0.5314, 0.75, 0.5314, 0.5, 0.5388, 0.5, 0.5388, 0.75, 0.625, 0.6802, 0.625, 0.5, 0.875, 0.5, 0.875, 0.6802, 0.625, 0.06981, 0.625, 0.25, 0.6062, 0.25, 0.6062, 0.0, 0.6189, 0.0, 0.5564, 0.75, 0.5564, 0.5, 0.5623, 0.5, 0.5623, 0.75, 0.6242, 0.25, 0.6242, 0.1718, 0.625, 0.1804, 0.625, 0.25, 0.6069, 0.75, 0.6081, 0.75, 0.6081, 0.861, 0.6069, 0.861, 0.625, 0.5696, 0.625, 0.5, 0.875, 0.5, 0.875, 0.5696, 0.7339, 0.5696, 0.375, 0.75, 0.375, 0.5, 0.3751, 0.5, 0.3751, 0.6259, 0.38, 0.6259, 0.38, 0.75, 0.386, 0.4128, 0.386, 0.3844, 0.3965, 0.3844, 0.4052, 0.3847, 0.4308, 0.3847, 0.4395, 0.3844, 0.465, 0.3844, 0.4737, 0.3844, 0.4993, 0.3844, 0.5114, 0.3847, 0.537, 0.3847, 0.5468, 0.3844, 0.5724, 0.3844, 0.5724, 0.2663, 0.5468, 0.2663, 0.537, 0.2663, 0.5114, 0.2663, 0.4993, 0.2663, 0.4737, 0.2663, 0.465, 0.2663, 0.4395, 0.2663, 0.4308, 0.2663, 0.4052, 0.2663, 0.3965, 0.2663, 0.386, 0.2663, 0.386, 0.25, 0.614, 0.25, 0.614, 0.2663, 0.6062, 0.2663, 0.5987, 0.2663, 0.5845, 0.2663, 0.5845, 0.3847, 0.5987, 0.3847, 0.6062, 0.3844, 0.614, 0.3844, 0.614, 0.4128, 0.611, 0.4128, 0.611, 0.5, 0.3908, 0.5, 0.3908, 0.4128, 0.3819, 0.03974, 0.375, 0.03974, 0.375, 0.0, 0.625, 0.0, 0.625, 0.08141, 0.617, 0.08141, 0.6025, 0.08831, 0.5544, 0.08831, 0.5232, 0.08831, 0.5052, 0.08831, 0.5052, 0.1944, 0.5232, 0.1944, 0.5544, 0.1944, 0.6025, 0.1944, 0.617, 0.25, 0.3819, 0.25, 0.3819, 0.1473, 0.3843, 0.1473, 0.3843, 0.1944, 0.419, 0.1944, 0.419, 0.1482, 0.4455, 0.1624, 0.4455, 0.1944, 0.4589, 0.1944, 0.4589, 0.08831, 0.4455, 0.08831, 0.4174, 0.0412, 0.3819, 0.0412, 0.4174, 0.0412, 0.4455, 0.08831, 0.4455, 0.1624, 0.419, 0.1482, 0.419, 0.08831, 0.4174, 0.08831, 0.619, 0.6241, 0.6178, 0.6241, 0.6178, 0.6156, 0.5934, 0.75, 0.5867, 0.75, 0.5867, 0.5, 0.5934, 0.5, 0.4033, 0.361, 0.4033, 0.5, 0.3983, 0.5, 0.3983, 0.3447, 0.3789, 0.3447, 0.3789, 0.5, 0.375, 0.5, 0.375, 0.25, 0.601, 0.25, 0.601, 0.361, 0.5934, 0.361, 0.5934, 0.5, 0.5867, 0.5, 0.5867, 0.361, 0.5623, 0.361, 0.5623, 0.5, 0.5564, 0.5, 0.5564, 0.361, 0.5388, 0.361, 0.5388, 0.5, 0.5314, 0.5, 0.5314, 0.361, 0.507, 0.361, 0.507, 0.5, 0.5019, 0.5, 0.5019, 0.361, 0.4775, 0.361, 0.4775, 0.5, 0.4724, 0.5, 0.4724, 0.361, 0.4646, 0.361, 0.4646, 0.5, 0.4587, 0.5, 0.4587, 0.361, 0.4343, 0.361, 0.4343, 0.5, 0.4277, 0.5, 0.4277, 0.361, 0.5019, 0.889, 0.5019, 0.75, 0.507, 0.75, 0.507, 0.889, 0.5314, 0.889, 0.5314, 0.75, 0.5388, 0.75, 0.5388, 0.889, 0.5564, 0.889, 0.5564, 0.75, 0.5623, 0.75, 0.5623, 0.889, 0.5867, 0.889, 0.5867, 0.75, 0.5934, 0.75, 0.5934, 0.889, 0.614, 0.889, 0.614, 1.0, 0.386, 1.0, 0.386, 0.889, 0.3974, 0.889, 0.3974, 0.75, 0.4033, 0.75, 0.4033, 0.889, 0.4277, 0.889, 0.4277, 0.75, 0.4343, 0.75, 0.4343, 0.889, 0.4587, 0.889, 0.4587, 0.75, 0.4646, 0.75, 0.4646, 0.889, 0.4724, 0.889, 0.4724, 0.75, 0.4775, 0.75, 0.4775, 0.889, 0.6697, 0.75, 0.625, 0.75, 0.625, 0.5, 0.6697, 0.5, 0.6148, 0.25, 0.375, 0.25, 0.375, 0.0, 0.6148, 0.0, 0.6697, 0.75, 0.625, 0.75, 0.625, 0.5, 0.6697, 0.5, 0.6148, 0.25, 0.375, 0.25, 0.375, 0.0, 0.6148, 0.0, 0.6697, 0.75, 0.625, 0.75, 0.625, 0.5, 0.6697, 0.5, 0.6697, 0.75, 0.625, 0.75, 0.625, 0.5, 0.6697, 0.5, 0.6697, 0.75, 0.625, 0.75, 0.625, 0.5, 0.6697, 0.5, 0.6697, 0.75, 0.625, 0.75, 0.625, 0.5, 0.6697, 0.5, 0.6148, 0.25, 0.375, 0.25, 0.375, 0.0, 0.6148, 0.0, 0.6697, 0.75, 0.625, 0.75, 0.625, 0.5, 0.6697, 0.5, 0.6148, 0.25, 0.375, 0.25, 0.375, 0.0, 0.6148, 0.0, 0.6218, 0.8372, 0.6218, 0.75, 0.625, 0.75, 0.625, 1.0, 0.375, 1.0, 0.375, 0.75, 0.38, 0.75, 0.38, 0.8372, 0.3908, 0.8372, 0.3908, 0.75, 0.3942, 0.75, 0.3942, 0.9553, 0.4194, 0.9553, 0.4194, 0.75, 0.4252, 0.75, 0.4252, 0.9553, 0.4496, 0.9553, 0.4496, 0.75, 0.4555, 0.75, 0.4555, 0.9553, 0.4709, 0.9553, 0.4709, 0.75, 0.4767, 0.75, 0.4767, 0.9553, 0.5011, 0.9553, 0.5011, 0.75, 0.5078, 0.75, 0.5078, 0.9553, 0.5322, 0.9553, 0.5322, 0.75, 0.5373, 0.75, 0.5373, 0.9553, 0.5527, 0.9553, 0.5527, 0.75, 0.5608, 0.75, 0.5608, 0.9553, 0.5761, 0.9553, 0.5761, 0.75, 0.5828, 0.75, 0.5828, 0.9553, 0.6072, 0.9553, 0.6072, 0.75, 0.611, 0.75, 0.611, 0.8372, 0.3908, 0.75, 0.3908, 0.5, 0.611, 0.5, 0.611, 0.75, 0.6072, 0.75, 0.6072, 0.6898, 0.5828, 0.6898, 0.5828, 0.75, 0.5761, 0.75, 0.5761, 0.6898, 0.5608, 0.6898, 0.5608, 0.75, 0.5527, 0.75, 0.5527, 0.6898, 0.5373, 0.6898, 0.5373, 0.75, 0.5322, 0.75, 0.5322, 0.6898, 0.5078, 0.6898, 0.5078, 0.75, 0.5011, 0.75, 0.5011, 0.6898, 0.4767, 0.6898, 0.4767, 0.75, 0.4709, 0.75, 0.4709, 0.6898, 0.4555, 0.6898, 0.4555, 0.75, 0.4496, 0.75, 0.4496, 0.6898, 0.4252, 0.6898, 0.4252, 0.75, 0.4194, 0.75, 0.4194, 0.6898, 0.3942, 0.6898, 0.3942, 0.75, 0.375, 0.75, 0.375, 0.5, 0.6148, 0.5, 0.6148, 0.75, 0.8742, 0.5, 0.875, 0.5, 0.875, 0.75, 0.8742, 0.75, 0.375, 0.75, 0.375, 0.5, 0.6148, 0.5, 0.6148, 0.75, 0.8742, 0.5, 0.875, 0.5, 0.875, 0.75, 0.8742, 0.75, 0.375, 0.75, 0.375, 0.5, 0.6148, 0.5, 0.6148, 0.75, 0.8742, 0.5, 0.875, 0.5, 0.875, 0.75, 0.8742, 0.75, 0.8742, 0.5, 0.875, 0.5, 0.875, 0.75, 0.8742, 0.75, 0.8742, 0.5, 0.875, 0.5, 0.875, 0.75, 0.8742, 0.75, 0.8742, 0.5, 0.875, 0.5, 0.875, 0.75, 0.8742, 0.75, 0.375, 0.75, 0.375, 0.5, 0.6148, 0.5, 0.6148, 0.75, 0.8742, 0.5, 0.875, 0.5, 0.875, 0.75, 0.8742, 0.75, 0.375, 0.75, 0.375, 0.5, 0.6148, 0.5, 0.6148, 0.75, 0.8742, 0.5, 0.875, 0.5, 0.875, 0.75, 0.8742, 0.75, 0.5322, 0.06021, 0.5322, 0.0, 0.5373, 0.0, 0.5373, 0.06021, 0.5527, 0.06021, 0.5527, 0.0, 0.5608, 0.0, 0.5608, 0.06021, 0.5761, 0.06021, 0.5761, 0.0, 0.5828, 0.0, 0.5828, 0.06021, 0.6072, 0.06021, 0.6072, 0.0, 0.611, 0.0, 0.611, 0.25, 0.3908, 0.25, 0.3908, 0.0, 0.3942, 0.0, 0.3942, 0.06021, 0.4194, 0.06021, 0.4194, 0.0, 0.4252, 0.0, 0.4252, 0.06021, 0.4496, 0.06021, 0.4496, 0.0, 0.4555, 0.0, 0.4555, 0.06021, 0.4709, 0.06021, 0.4709, 0.0, 0.4767, 0.0, 0.4767, 0.06021, 0.5011, 0.06021, 0.5011, 0.0, 0.5078, 0.0, 0.5078, 0.06021, 0.3942, 1.0, 0.3908, 1.0, 0.3908, 0.8569, 0.38, 0.8569, 0.38, 1.0, 0.375, 1.0, 0.375, 0.75, 0.625, 0.75, 0.625, 1.0, 0.6218, 1.0, 0.6218, 0.8569, 0.611, 0.8569, 0.611, 1.0, 0.6072, 1.0, 0.6072, 0.7508, 0.5828, 0.7508, 0.5828, 1.0, 0.5761, 1.0, 0.5761, 0.7508, 0.5608, 0.7508, 0.5608, 1.0, 0.5527, 1.0, 0.5527, 0.7508, 0.5373, 0.7508, 0.5373, 1.0, 0.5322, 1.0, 0.5322, 0.7508, 0.5078, 0.7508, 0.5078, 1.0, 0.5011, 1.0, 0.5011, 0.7508, 0.4767, 0.7508, 0.4767, 1.0, 0.4709, 1.0, 0.4709, 0.7508, 0.4555, 0.7508, 0.4555, 1.0, 0.4496, 1.0, 0.4496, 0.7508, 0.4252, 0.7508, 0.4252, 1.0, 0.4194, 1.0, 0.4194, 0.7508, 0.3942, 0.7508, 0.5036, 0.4127, 0.5075, 0.4284, 0.625, 0.4284, 0.625, 0.4368, 0.5094, 0.4368, 0.513, 0.4525, 0.625, 0.4525, 0.625, 0.4593, 0.5144, 0.4593, 0.5195, 0.4843, 0.625, 0.4843, 0.625, 0.5, 0.375, 0.5, 0.375, 0.25, 0.625, 0.25, 0.625, 0.266, 0.4491, 0.266, 0.462, 0.2918, 0.625, 0.2918, 0.625, 0.2978, 0.4647, 0.2978, 0.4751, 0.3228, 0.625, 0.3228, 0.625, 0.3289, 0.4775, 0.3289, 0.4832, 0.3446, 0.625, 0.3446, 0.625, 0.3506, 0.4853, 0.3506, 0.4933, 0.3756, 0.625, 0.3756, 0.625, 0.3824, 0.4953, 0.3824, 0.5022, 0.4075, 0.625, 0.4075, 0.625, 0.4127, 0.625, 0.8373, 0.625, 0.8425, 0.5022, 0.8425, 0.4953, 0.8676, 0.625, 0.8676, 0.625, 0.8744, 0.4933, 0.8744, 0.4853, 0.8994, 0.625, 0.8994, 0.625, 0.9054, 0.4832, 0.9054, 0.4775, 0.9211, 0.625, 0.9211, 0.625, 0.9272, 0.4751, 0.9272, 0.4647, 0.9522, 0.625, 0.9522, 0.625, 0.9582, 0.462, 0.9582, 0.4491, 0.984, 0.625, 0.984, 0.625, 1.0, 0.375, 1.0, 0.375, 0.75, 0.625, 0.75, 0.625, 0.7657, 0.5195, 0.7657, 0.5144, 0.7907, 0.625, 0.7907, 0.625, 0.7975, 0.513, 0.7975, 0.5094, 0.8132, 0.625, 0.8132, 0.625, 0.8216, 0.5075, 0.8216, 0.5036, 0.8373, 0.875, 0.5, 0.8736, 0.5029, 0.8625, 0.5029, 0.859, 0.5, 0.6257, 0.7469, 0.625, 0.75, 0.625, 0.5, 0.6257, 0.5029, 0.6257, 0.521, 0.6257, 0.527, 0.6257, 0.552, 0.6257, 0.5588, 0.6257, 0.5839, 0.6368, 0.5839, 0.6368, 0.5588, 0.6258, 0.5588, 0.6258, 0.552, 0.6368, 0.552, 0.6368, 0.527, 0.6368, 0.521, 0.6368, 0.5029, 0.6407, 0.5, 0.6407, 0.5093, 0.6657, 0.5093, 0.6657, 0.5, 0.6725, 0.5, 0.6725, 0.5093, 0.6882, 0.5093, 0.6882, 0.5, 0.6966, 0.5, 0.6966, 0.5093, 0.7123, 0.5093, 0.7123, 0.5, 0.7175, 0.5, 0.7175, 0.5093, 0.7426, 0.5093, 0.7426, 0.5, 0.7494, 0.5, 0.7494, 0.5093, 0.7744, 0.5093, 0.7744, 0.5, 0.7804, 0.5, 0.7804, 0.5093, 0.7961, 0.5093, 0.7961, 0.5, 0.8022, 0.5, 0.8022, 0.5093, 0.8272, 0.5093, 0.8272, 0.5, 0.8332, 0.5, 0.8332, 0.5093, 0.859, 0.5093, 0.859, 0.5, 0.8625, 0.5029, 0.8625, 0.521, 0.8735, 0.521, 0.8735, 0.527, 0.8625, 0.527, 0.8625, 0.552, 0.8625, 0.5588, 0.8625, 0.5839, 0.8625, 0.5899, 0.8625, 0.5978, 0.8625, 0.5978, 0.8625, 0.6031, 0.8625, 0.6031, 0.8625, 0.6281, 0.8625, 0.6334, 0.8625, 0.6584, 0.8736, 0.6584, 0.8736, 0.6334, 0.8736, 0.6281, 0.8736, 0.6031, 0.8736, 0.5978, 0.8736, 0.5899, 0.8736, 0.5839, 0.8736, 0.5588, 0.8625, 0.5588, 0.8625, 0.552, 0.8736, 0.552, 0.8736, 0.527, 0.8736, 0.521, 0.8736, 0.5029, 0.875, 0.5, 0.875, 0.75, 0.8736, 0.7469, 0.8736, 0.7219, 0.8735, 0.7219, 0.8735, 0.7151, 0.8736, 0.7151, 0.8736, 0.6901, 0.8735, 0.6901, 0.8735, 0.684, 0.8736, 0.684, 0.8736, 0.666, 0.8625, 0.666, 0.8625, 0.684, 0.8625, 0.684, 0.8625, 0.6901, 0.8625, 0.6901, 0.8625, 0.7151, 0.8625, 0.7219, 0.8625, 0.7469, 0.859, 0.75, 0.859, 0.741, 0.8332, 0.741, 0.8332, 0.75, 0.8272, 0.75, 0.8272, 0.741, 0.8022, 0.741, 0.8022, 0.75, 0.7961, 0.75, 0.7961, 0.741, 0.7804, 0.741, 0.7804, 0.75, 0.7744, 0.75, 0.7744, 0.741, 0.7494, 0.741, 0.7494, 0.75, 0.7426, 0.75, 0.7426, 0.741, 0.7175, 0.741, 0.7175, 0.75, 0.7123, 0.75, 0.7123, 0.741, 0.6966, 0.741, 0.6966, 0.75, 0.6882, 0.75, 0.6882, 0.741, 0.6725, 0.741, 0.6725, 0.75, 0.6657, 0.75, 0.6657, 0.741, 0.6407, 0.741, 0.6368, 0.7382, 0.6368, 0.7219, 0.6368, 0.7151, 0.6368, 0.6901, 0.6258, 0.6901, 0.6258, 0.684, 0.6368, 0.684, 0.6368, 0.666, 0.6257, 0.666, 0.6257, 0.684, 0.6257, 0.6901, 0.6257, 0.7151, 0.6258, 0.7151, 0.6258, 0.7219, 0.6257, 0.7219, 0.6257, 0.6901, 0.6257, 0.684, 0.6258, 0.684, 0.6258, 0.6901, 0.6257, 0.5588, 0.6257, 0.552, 0.6258, 0.552, 0.6258, 0.5588, 0.6257, 0.527, 0.6257, 0.521, 0.6368, 0.521, 0.6368, 0.527, 0.6368, 0.7151, 0.6368, 0.7219, 0.6258, 0.7219, 0.6258, 0.7151, 0.6368, 0.5029, 0.6257, 0.5029, 0.625, 0.5, 0.6407, 0.5, 0.8736, 0.5839, 0.8736, 0.5899, 0.8625, 0.5899, 0.8625, 0.5839, 0.8736, 0.6281, 0.8736, 0.6334, 0.8625, 0.6334, 0.8625, 0.6281, 0.8625, 0.7219, 0.8625, 0.7151, 0.8735, 0.7151, 0.8735, 0.7219, 0.8736, 0.7469, 0.875, 0.75, 0.859, 0.75, 0.8625, 0.7469, 0.8625, 0.6901, 0.8625, 0.684, 0.8735, 0.684, 0.8735, 0.6901, 0.8736, 0.5978, 0.8736, 0.6031, 0.8625, 0.6031, 0.8625, 0.5978, 0.8735, 0.527, 0.8735, 0.521, 0.8736, 0.521, 0.8736, 0.527, 0.625, 0.75, 0.6257, 0.7469, 0.6368, 0.7469, 0.6368, 0.7382, 0.6407, 0.741, 0.6407, 0.75, 0.8625, 0.552, 0.8625, 0.5588, 0.8625, 0.5588, 0.8625, 0.552, 0.3786, 0.0, 0.625, 0.0, 0.625, 0.25, 0.3786, 0.25, 0.3348, 0.5, 0.375, 0.5, 0.375, 0.75, 0.3348, 0.75, 0.3786, 0.0, 0.625, 0.0, 0.625, 0.25, 0.3786, 0.25, 0.3348, 0.5, 0.375, 0.5, 0.375, 0.75, 0.3348, 0.75, 0.3348, 0.5, 0.375, 0.5, 0.375, 0.75, 0.3348, 0.75, 0.3348, 0.5, 0.375, 0.5, 0.375, 0.75, 0.3348, 0.75, 0.3348, 0.5, 0.375, 0.5, 0.375, 0.75, 0.3348, 0.75, 0.3786, 0.0, 0.625, 0.0, 0.625, 0.25, 0.3786, 0.25, 0.3348, 0.5, 0.375, 0.5, 0.375, 0.75, 0.3348, 0.75, 0.3786, 0.0, 0.625, 0.0, 0.625, 0.25, 0.3786, 0.25, 0.3348, 0.5, 0.375, 0.5, 0.375, 0.75, 0.3348, 0.75, 0.3786, 0.0, 0.625, 0.0, 0.625, 0.25, 0.3786, 0.25, 0.3348, 0.5, 0.375, 0.5, 0.375, 0.75, 0.3348, 0.75, 0.3786, 0.5, 0.625, 0.5, 0.625, 0.75, 0.3786, 0.75, 0.125, 0.75, 0.125, 0.5, 0.1737, 0.5, 0.1737, 0.75, 0.3786, 0.5, 0.625, 0.5, 0.625, 0.75, 0.3786, 0.75, 0.125, 0.75, 0.125, 0.5, 0.1737, 0.5, 0.1737, 0.75, 0.125, 0.75, 0.125, 0.5, 0.1737, 0.5, 0.1737, 0.75, 0.125, 0.75, 0.125, 0.5, 0.1737, 0.5, 0.1737, 0.75, 0.125, 0.75, 0.125, 0.5, 0.1737, 0.5, 0.1737, 0.75, 0.3786, 0.5, 0.625, 0.5, 0.625, 0.75, 0.3786, 0.75, 0.125, 0.75, 0.125, 0.5, 0.1737, 0.5, 0.1737, 0.75, 0.3786, 0.5, 0.625, 0.5, 0.625, 0.75, 0.3786, 0.75, 0.125, 0.75, 0.125, 0.5, 0.1737, 0.5, 0.1737, 0.75, 0.125, 0.75, 0.125, 0.5, 0.1737, 0.5, 0.1737, 0.75, 0.3786, 0.5, 0.625, 0.5, 0.625, 0.75, 0.3786, 0.75, 0.5894, 0.9302, 0.6233, 0.9302, 0.6233, 1.0, 0.378, 1.0, 0.378, 0.75, 0.5894, 0.75, 0.3777, 0.5, 0.5739, 0.5, 0.5739, 0.75, 0.3777, 0.75, 0.5739, 0.3198, 0.5739, 0.5, 0.3777, 0.5, 0.3777, 0.25, 0.6106, 0.25, 0.6106, 0.3111, 0.6106, 0.5, 0.6062, 0.5, 0.6062, 0.3198, 0.6106, 0.25, 0.3777, 0.25, 0.3777, 0.0, 0.625, 0.0, 0.625, 0.08435, 0.6062, 0.9302, 0.6062, 0.75, 0.625, 0.75, 0.625, 1.0, 0.3777, 1.0, 0.3777, 0.7525, 0.3777, 0.75, 0.5739, 0.75, 0.5739, 0.9302, 0.5721, 0.1618, 0.5721, 0.25, 0.378, 0.25, 0.378, 0.0, 0.6233, 0.0, 0.6069, 0.2421, 0.6069, 0.1618, 0.5721, 0.5882, 0.5894, 0.5882, 0.5894, 0.75, 0.378, 0.75, 0.378, 0.5, 0.5721, 0.5, 0.378, 0.25, 0.5721, 0.25, 0.5721, 0.5, 0.378, 0.5, 0.375, 0.25, 0.6148, 0.25, 0.6148, 0.4553, 0.625, 0.4553, 0.625, 0.5, 0.3786, 0.5, 0.3786, 0.2987, 0.375, 0.2987, 0.3786, 0.75, 0.625, 0.75, 0.625, 0.7947, 0.6148, 0.7947, 0.6148, 1.0, 0.375, 1.0, 0.375, 0.9513, 0.3786, 0.9513, 0.6108, 0.25, 0.3775, 0.25, 0.3775, 0.0, 0.625, 0.0, 0.625, 0.06813, 0.5821, 0.9302, 0.5821, 0.75, 0.625, 0.75, 0.625, 1.0, 0.3775, 1.0, 0.3775, 0.75, 0.5532, 0.75, 0.5532, 0.9302, 0.3775, 0.5, 0.5532, 0.5, 0.5532, 0.75, 0.3775, 0.75, 0.5532, 0.3198, 0.5532, 0.5, 0.3775, 0.5, 0.3775, 0.4975, 0.3775, 0.25, 0.6108, 0.25, 0.6108, 0.5, 0.5821, 0.5, 0.5821, 0.3198, 0.625, 0.1301, 0.625, 0.25, 0.3775, 0.25, 0.3775, 0.0, 0.6177, 0.0, 0.5821, 0.9302, 0.5821, 0.75, 0.6177, 0.75, 0.6177, 1.0, 0.3775, 1.0, 0.3775, 0.7525, 0.3775, 0.75, 0.5532, 0.75, 0.5532, 0.9302, 0.3775, 0.5, 0.5532, 0.5, 0.5532, 0.75, 0.3775, 0.75, 0.5532, 0.3198, 0.5532, 0.5, 0.3775, 0.5, 0.3775, 0.25, 0.625, 0.25, 0.625, 0.5, 0.5821, 0.5, 0.5821, 0.3198, 0.3777, 0.5, 0.5739, 0.5, 0.5739, 0.75, 0.3777, 0.75, 0.5739, 0.3198, 0.5739, 0.5, 0.3777, 0.5, 0.3777, 0.4975, 0.3777, 0.25, 0.625, 0.25, 0.625, 0.5, 0.6062, 0.5, 0.6062, 0.3198, 0.625, 0.06981, 0.625, 0.25, 0.3777, 0.25, 0.3777, 0.0, 0.6189, 0.0, 0.6189, 0.9526, 0.6189, 1.0, 0.3777, 1.0, 0.3777, 0.7525, 0.3777, 0.75, 0.5739, 0.75, 0.5739, 0.9302, 0.6062, 0.9302, 0.6062, 0.75, 0.6189, 0.75, 0.6069, 0.0, 0.6081, 0.0, 0.625, 0.1804, 0.625, 0.25, 0.378, 0.25, 0.378, 0.08689, 0.378, 0.0, 0.5721, 0.0, 0.5721, 0.03878, 0.6069, 0.03878, 0.378, 0.75, 0.5721, 0.75, 0.5721, 1.0, 0.378, 1.0, 0.378, 0.5, 0.5894, 0.5, 0.5894, 0.7112, 0.5721, 0.7112, 0.5721, 0.75, 0.378, 0.75, 0.5894, 0.3198, 0.5894, 0.5, 0.378, 0.5, 0.378, 0.4975, 0.378, 0.25, 0.625, 0.25, 0.625, 0.5, 0.6242, 0.5, 0.6242, 0.3198, 0.5721, 0.1618, 0.5721, 0.25, 0.378, 0.25, 0.378, 0.0, 0.5894, 0.0, 0.5894, 0.1618, 0.378, 0.75, 0.6233, 0.75, 0.6233, 0.861, 0.5894, 0.861, 0.5894, 1.0, 0.378, 1.0, 0.378, 0.9981, 0.6069, 0.5882, 0.6069, 0.5079, 0.6233, 0.75, 0.378, 0.75, 0.378, 0.5, 0.5721, 0.5, 0.5721, 0.5882, 0.378, 0.25, 0.5721, 0.25, 0.5721, 0.5, 0.378, 0.5, 0.6106, 0.5, 0.625, 0.6657, 0.625, 0.75, 0.3777, 0.75, 0.3777, 0.5, 0.6062, 0.389, 0.6062, 0.25, 0.6106, 0.25, 0.6106, 0.3815, 0.6106, 0.5, 0.3777, 0.5, 0.3777, 0.2519, 0.3777, 0.25, 0.5739, 0.25, 0.5739, 0.389, 0.3777, 0.0, 0.5739, 0.0, 0.5739, 0.25, 0.3777, 0.25, 0.3777, 0.75, 0.625, 0.75, 0.625, 1.0, 0.6062, 1.0, 0.6062, 0.861, 0.5739, 0.861, 0.5739, 1.0, 0.3777, 1.0, 0.3777, 0.7515, 0.3756, 0.0, 0.5385, 0.0, 0.5302, 0.25, 0.3756, 0.25, 0.3756, 0.75, 0.6167, 0.75, 0.6167, 1.0, 0.5653, 1.0, 0.5653, 0.861, 0.5385, 0.861, 0.5385, 1.0, 0.3756, 1.0, 0.3756, 0.5, 0.6217, 0.5, 0.6167, 0.75, 0.3756, 0.75, 0.5557, 0.389, 0.5557, 0.25, 0.6217, 0.25, 0.6217, 0.5, 0.3756, 0.5, 0.3756, 0.25, 0.5302, 0.25, 0.5302, 0.389, 0.3771, 0.0, 0.5308, 0.0, 0.5391, 0.25, 0.3773, 0.25, 0.3771, 0.75, 0.625, 0.75, 0.625, 1.0, 0.5561, 1.0, 0.5561, 0.861, 0.5308, 0.861, 0.5308, 1.0, 0.3771, 1.0, 0.6238, 0.5, 0.625, 0.5624, 0.625, 0.75, 0.3771, 0.75, 0.3773, 0.5, 0.5657, 0.389, 0.5657, 0.25, 0.6238, 0.25, 0.6238, 0.5, 0.3773, 0.5, 0.3773, 0.4985, 0.3773, 0.25, 0.5391, 0.25, 0.5391, 0.389, 0.3773, 0.0, 0.5391, 0.0, 0.5391, 0.25, 0.3773, 0.25, 0.3773, 0.75, 0.6201, 0.75, 0.6201, 1.0, 0.5657, 1.0, 0.5657, 0.861, 0.5391, 0.861, 0.5391, 1.0, 0.3773, 1.0, 0.3773, 0.7515, 0.3773, 0.5, 0.6144, 0.5, 0.6201, 0.75, 0.3773, 0.75, 0.5657, 0.389, 0.5657, 0.25, 0.6144, 0.25, 0.6144, 0.5, 0.3773, 0.5, 0.3773, 0.25, 0.5391, 0.25, 0.5391, 0.389, 0.3775, 0.0, 0.5532, 0.0, 0.5532, 0.25, 0.3775, 0.25, 0.3775, 0.75, 0.625, 0.75, 0.625, 1.0, 0.5821, 1.0, 0.5821, 0.861, 0.5532, 0.861, 0.5532, 1.0, 0.3775, 1.0, 0.6108, 0.5, 0.625, 0.6819, 0.625, 0.75, 0.3775, 0.75, 0.3775, 0.5, 0.5821, 0.389, 0.5821, 0.25, 0.6108, 0.25, 0.6108, 0.5, 0.3775, 0.5, 0.3775, 0.4985, 0.3775, 0.25, 0.5532, 0.25, 0.5532, 0.389, 0.3775, 0.0, 0.5532, 0.0, 0.5532, 0.25, 0.3775, 0.25, 0.3775, 0.75, 0.6177, 0.75, 0.6177, 1.0, 0.5821, 1.0, 0.5821, 0.861, 0.5532, 0.861, 0.5532, 1.0, 0.3775, 1.0, 0.3775, 0.9981, 0.3775, 0.7515, 0.3775, 0.5, 0.625, 0.5, 0.625, 0.6199, 0.6177, 0.75, 0.3775, 0.75, 0.5821, 0.25, 0.625, 0.25, 0.625, 0.5, 0.3775, 0.5, 0.3775, 0.25, 0.5532, 0.25, 0.5532, 0.389, 0.5821, 0.389, 0.3777, 0.5, 0.625, 0.5, 0.625, 0.6802, 0.6189, 0.75, 0.3777, 0.75, 0.6062, 0.25, 0.625, 0.25, 0.625, 0.5, 0.3777, 0.5, 0.3777, 0.4985, 0.3777, 0.2519, 0.3777, 0.25, 0.5739, 0.25, 0.5739, 0.389, 0.6062, 0.389, 0.3777, 0.0, 0.5739, 0.0, 0.5739, 0.25, 0.3777, 0.25, 0.3777, 0.75, 0.6189, 0.75, 0.6189, 0.8254, 0.6189, 1.0, 0.6062, 1.0, 0.6062, 0.861, 0.5739, 0.861, 0.5739, 1.0, 0.3777, 1.0, 0.3777, 0.9981, 0.378, 0.0, 0.5721, 0.0, 0.5721, 0.03878, 0.5894, 0.03878, 0.5894, 0.25, 0.378, 0.25, 0.378, 0.75, 0.5721, 0.75, 0.5721, 1.0, 0.378, 1.0, 0.378, 0.5, 0.625, 0.5, 0.625, 0.5696, 0.6081, 0.75, 0.6069, 0.75, 0.6069, 0.7112, 0.5721, 0.7112, 0.5721, 0.75, 0.378, 0.75, 0.6242, 0.25, 0.625, 0.25, 0.625, 0.5, 0.378, 0.5, 0.378, 0.2519, 0.378, 0.25, 0.5894, 0.25, 0.5894, 0.389, 0.6242, 0.389, 0.375, 0.25, 0.6148, 0.25, 0.6148, 0.4553, 0.625, 0.4553, 0.625, 0.5, 0.3786, 0.5, 0.3786, 0.2987, 0.375, 0.2987, 0.3786, 0.75, 0.625, 0.75, 0.625, 0.7947, 0.6148, 0.7947, 0.6148, 1.0, 0.375, 1.0, 0.375, 0.9513, 0.3786, 0.9513, 0.375, 0.25, 0.6148, 0.25, 0.6148, 0.4553, 0.625, 0.4553, 0.625, 0.5, 0.3786, 0.5, 0.3786, 0.2987, 0.375, 0.2987, 0.3786, 0.75, 0.625, 0.75, 0.625, 0.7947, 0.6148, 0.7947, 0.6148, 1.0, 0.375, 1.0, 0.375, 0.9513, 0.3786, 0.9513, 0.375, 0.25, 0.6148, 0.25, 0.6148, 0.4553, 0.625, 0.4553, 0.625, 0.5, 0.3786, 0.5, 0.3786, 0.2987, 0.375, 0.2987, 0.375, 0.25, 0.6148, 0.25, 0.6148, 0.4553, 0.625, 0.4553, 0.625, 0.5, 0.3786, 0.5, 0.3786, 0.2987, 0.375, 0.2987, 0.3786, 0.75, 0.625, 0.75, 0.625, 0.7947, 0.6148, 0.7947, 0.6148, 1.0, 0.375, 1.0, 0.375, 0.9513, 0.3786, 0.9513, 0.375, 0.25, 0.6148, 0.25, 0.6148, 0.4553, 0.625, 0.4553, 0.625, 0.5, 0.3786, 0.5, 0.3786, 0.2987, 0.375, 0.2987, 0.3786, 0.75, 0.625, 0.75, 0.625, 0.7947, 0.6148, 0.7947, 0.6148, 1.0, 0.375, 1.0, 0.375, 0.9513, 0.3786, 0.9513, 0.6148, 0.2508, 0.6148, 0.5, 0.375, 0.5, 0.375, 0.4598, 0.3786, 0.4598, 0.3786, 0.25, 0.625, 0.25, 0.625, 0.2508, 0.375, 0.7902, 0.375, 0.75, 0.6148, 0.75, 0.6148, 0.9992, 0.625, 0.9992, 0.625, 1.0, 0.3786, 1.0, 0.3786, 0.7902, 0.6148, 0.2508, 0.6148, 0.5, 0.375, 0.5, 0.375, 0.4598, 0.3786, 0.4598, 0.3786, 0.25, 0.625, 0.25, 0.625, 0.2508, 0.375, 0.7902, 0.375, 0.75, 0.6148, 0.75, 0.6148, 0.9992, 0.625, 0.9992, 0.625, 1.0, 0.3786, 1.0, 0.3786, 0.7902, 0.6148, 0.2508, 0.6148, 0.5, 0.375, 0.5, 0.375, 0.4598, 0.3786, 0.4598, 0.3786, 0.25, 0.625, 0.25, 0.625, 0.2508, 0.375, 0.7902, 0.375, 0.75, 0.6148, 0.75, 0.6148, 0.9992, 0.625, 0.9992, 0.625, 1.0, 0.3786, 1.0, 0.3786, 0.7902, 0.6148, 0.2508, 0.6148, 0.5, 0.375, 0.5, 0.375, 0.4598, 0.3786, 0.4598, 0.3786, 0.25, 0.625, 0.25, 0.625, 0.2508, 0.6148, 0.2508, 0.6148, 0.5, 0.375, 0.5, 0.375, 0.4598, 0.3786, 0.4598, 0.3786, 0.25, 0.625, 0.25, 0.625, 0.2508, 0.375, 0.7902, 0.375, 0.75, 0.6148, 0.75, 0.6148, 0.9992, 0.625, 0.9992, 0.625, 1.0, 0.3786, 1.0, 0.3786, 0.7902, 0.6148, 0.2508, 0.6148, 0.5, 0.375, 0.5, 0.375, 0.4598, 0.3786, 0.4598, 0.3786, 0.25, 0.625, 0.25, 0.625, 0.2508, 0.3786, 0.7902, 0.375, 0.7902, 0.375, 0.75, 0.6148, 0.75, 0.6148, 0.9992, 0.625, 0.9992, 0.625, 1.0, 0.3786, 1.0, 0.375, 0.1364, 0.625, 0.1364, 0.625, 0.09218, 0.375, 0.09218, 0.1345, 0.6136, 0.125, 0.6136, 0.125, 0.6578, 0.1345, 0.6578, 0.1574, 0.6578, 0.2524, 0.6578, 0.2524, 0.6136, 0.1574, 0.6136, 0.2782, 0.6136, 0.2782, 0.6578, 0.3733, 0.6578, 0.3733, 0.6136, 0.7476, 0.6136, 0.7476, 0.6578, 0.8426, 0.6578, 0.8426, 0.6136, 0.8655, 0.6578, 0.875, 0.6578, 0.875, 0.6136, 0.8655, 0.6136, 0.7218, 0.6578, 0.7218, 0.6136, 0.6267, 0.6136, 0.6267, 0.6578, 0.625, 0.09369, 0.625, 0.1379, 0.375, 0.1379, 0.375, 0.09369, 0.125, 0.6121, 0.1345, 0.6121, 0.1345, 0.6563, 0.125, 0.6563, 0.1574, 0.6563, 0.1574, 0.6121, 0.2524, 0.6121, 0.2524, 0.6563, 0.2782, 0.6563, 0.2782, 0.6121, 0.3733, 0.6121, 0.3733, 0.6563, 0.6267, 0.6121, 0.7218, 0.6121, 0.7218, 0.6563, 0.6267, 0.6563, 0.8655, 0.6121, 0.875, 0.6121, 0.875, 0.6563, 0.8655, 0.6563, 0.8426, 0.6563, 0.7476, 0.6563, 0.7476, 0.6121, 0.8426, 0.6121, 0.4425, 0.25, 0.375, 0.25, 0.375, 0.0, 0.4425, 0.0, 0.5739, 0.0, 0.6148, 0.0, 0.6148, 0.25, 0.5739, 0.25, 0.4425, 0.25, 0.375, 0.25, 0.375, 0.0, 0.4425, 0.0, 0.5739, 0.0, 0.6148, 0.0, 0.6148, 0.25, 0.5739, 0.25, 0.5739, 0.0, 0.6148, 0.0, 0.6148, 0.25, 0.375, 0.25, 0.375, 0.0, 0.4425, 0.0, 0.4425, 0.03974, 0.5739, 0.03974, 0.375, 0.75, 0.375, 0.5, 0.4425, 0.5, 0.4425, 0.75, 0.5739, 0.5, 0.6148, 0.5, 0.6148, 0.75, 0.5739, 0.75, 0.375, 0.75, 0.375, 0.5, 0.4425, 0.5, 0.4425, 0.75, 0.5739, 0.5, 0.6148, 0.5, 0.6148, 0.75, 0.5739, 0.75, 0.375, 0.75, 0.375, 0.5, 0.6148, 0.5, 0.6148, 0.75, 0.5739, 0.75, 0.5739, 0.7103, 0.4425, 0.7103, 0.4425, 0.75, 0.5739, 0.0, 0.625, 0.0, 0.625, 0.25, 0.3786, 0.25, 0.3786, 0.0, 0.4425, 0.0, 0.4425, 0.03974, 0.5739, 0.03974, 0.5739, 0.0, 0.625, 0.0, 0.625, 0.25, 0.5739, 0.25, 0.4425, 0.25, 0.3786, 0.25, 0.3786, 0.0, 0.4425, 0.0, 0.5739, 0.0, 0.625, 0.0, 0.625, 0.25, 0.5739, 0.25, 0.4425, 0.25, 0.3786, 0.25, 0.3786, 0.0, 0.4425, 0.0, 0.3786, 0.75, 0.3786, 0.5, 0.625, 0.5, 0.625, 0.75, 0.5739, 0.75, 0.5739, 0.7103, 0.4425, 0.7103, 0.4425, 0.75, 0.625, 0.5, 0.625, 0.75, 0.5739, 0.75, 0.5739, 0.5, 0.3786, 0.75, 0.3786, 0.5, 0.4425, 0.5, 0.4425, 0.75, 0.625, 0.5, 0.625, 0.75, 0.5739, 0.75, 0.5739, 0.5, 0.3786, 0.75, 0.3786, 0.5, 0.4425, 0.5, 0.4425, 0.75, 0.375, 0.2987, 0.375, 0.25, 0.4425, 0.25, 0.4425, 0.5, 0.3786, 0.5, 0.3786, 0.2987, 0.6148, 0.4553, 0.625, 0.4553, 0.625, 0.5, 0.5739, 0.5, 0.5739, 0.25, 0.6148, 0.25, 0.5739, 0.75, 0.625, 0.75, 0.625, 0.7947, 0.6148, 0.7947, 0.6148, 1.0, 0.5739, 1.0, 0.4425, 1.0, 0.375, 1.0, 0.375, 0.9513, 0.3786, 0.9513, 0.3786, 0.75, 0.4425, 0.75, 0.375, 0.2987, 0.375, 0.25, 0.4425, 0.25, 0.4425, 0.5, 0.3786, 0.5, 0.3786, 0.2987, 0.6148, 0.4553, 0.625, 0.4553, 0.625, 0.5, 0.5739, 0.5, 0.5739, 0.25, 0.6148, 0.25, 0.5739, 0.75, 0.625, 0.75, 0.625, 0.7947, 0.6148, 0.7947, 0.6148, 1.0, 0.5739, 1.0, 0.4425, 1.0, 0.375, 1.0, 0.375, 0.9513, 0.3786, 0.9513, 0.3786, 0.75, 0.4425, 0.75, 0.5739, 0.75, 0.625, 0.75, 0.625, 0.7947, 0.6148, 0.7947, 0.6148, 1.0, 0.5739, 1.0, 0.4425, 1.0, 0.375, 1.0, 0.375, 0.9513, 0.3786, 0.9513, 0.3786, 0.75, 0.4425, 0.75, 0.375, 0.5, 0.375, 0.4598, 0.3786, 0.4598, 0.3786, 0.25, 0.4425, 0.25, 0.4425, 0.5, 0.6148, 0.2508, 0.6148, 0.5, 0.5739, 0.5, 0.5739, 0.25, 0.625, 0.25, 0.625, 0.2508, 0.3786, 0.7902, 0.375, 0.7902, 0.375, 0.75, 0.4425, 0.75, 0.4425, 1.0, 0.3786, 1.0, 0.6148, 0.9992, 0.625, 0.9992, 0.625, 1.0, 0.5739, 1.0, 0.5739, 0.75, 0.6148, 0.75, 0.375, 0.5, 0.375, 0.4598, 0.3786, 0.4598, 0.3786, 0.25, 0.4425, 0.25, 0.4425, 0.5, 0.6148, 0.2508, 0.6148, 0.5, 0.5739, 0.5, 0.5739, 0.25, 0.625, 0.25, 0.625, 0.2508, 0.3786, 0.7902, 0.375, 0.7902, 0.375, 0.75, 0.4425, 0.75, 0.4425, 1.0, 0.3786, 1.0, 0.6148, 0.9992, 0.625, 0.9992, 0.625, 1.0, 0.5739, 1.0, 0.5739, 0.75, 0.6148, 0.75, 0.3786, 0.7902, 0.375, 0.7902, 0.375, 0.75, 0.4425, 0.75, 0.4425, 1.0, 0.3786, 1.0, 0.6148, 0.9992, 0.625, 0.9992, 0.625, 1.0, 0.5739, 1.0, 0.5739, 0.75, 0.6148, 0.75])
me_cube_003.use_remesh_fix_poles = True
me_cube_003.use_remesh_preserve_attributes = False
me_cube_003.use_mirror_vertex_groups = False
me_cube_003.update()

# ---- objects
ob_cube_002 = bpy.data.objects.new('Cube.002', me_cube_003)

# ---- transforms, parenting, visibility, modifiers, constraints
ob_cube_002.location = (0.0, 0.0, 0.0)
ob_cube_002.lineart.crease_threshold = 0.0

# ---- collection membership
col_collection.objects.link(ob_cube_002)

# ---- scene / render settings (as saved in the file)
scene.frame_start = 1; scene.frame_end = 250; scene.frame_set(1)
scene.render.engine = 'BLENDER_EEVEE_NEXT'
scene.cycles.use_denoising = False
scene.cycles.samples = 128
scene.cycles.sampling_pattern = 'TABULATED_SOBOL'
scene.cycles.use_adaptive_sampling = False
scene.cycles.use_light_tree = False
scene.view_settings.view_transform = 'Filmic'
bpy.context.view_layer.update()

# ---- added for rendering (the .blend has no active camera and no usable light): camera, sun
cam_auto = bpy.data.cameras.new('AutoCamera')
cam_auto.lens = 50.0
cam_auto.sensor_width = 36.0
cam_auto.clip_end = 1000.0
ob_auto_camera = bpy.data.objects.new('AutoCamera', cam_auto)
scene.collection.objects.link(ob_auto_camera)
ob_auto_camera.location = (3.39868, -4.08266, 3.3804)
ob_auto_camera.rotation_euler = (1.09748, -7.21219e-08, 0.694738)
scene.camera = ob_auto_camera
light_auto_sun = bpy.data.lights.new('AutoSun', 'SUN')
light_auto_sun.energy = 3.0
light_auto_sun.angle = 0.0523599
ob_auto_sun = bpy.data.objects.new('AutoSun', light_auto_sun)
scene.collection.objects.link(ob_auto_sun)
ob_auto_sun.rotation_euler = (0.872665, 0.174533, 0.523599)
bpy.context.view_layer.update()
